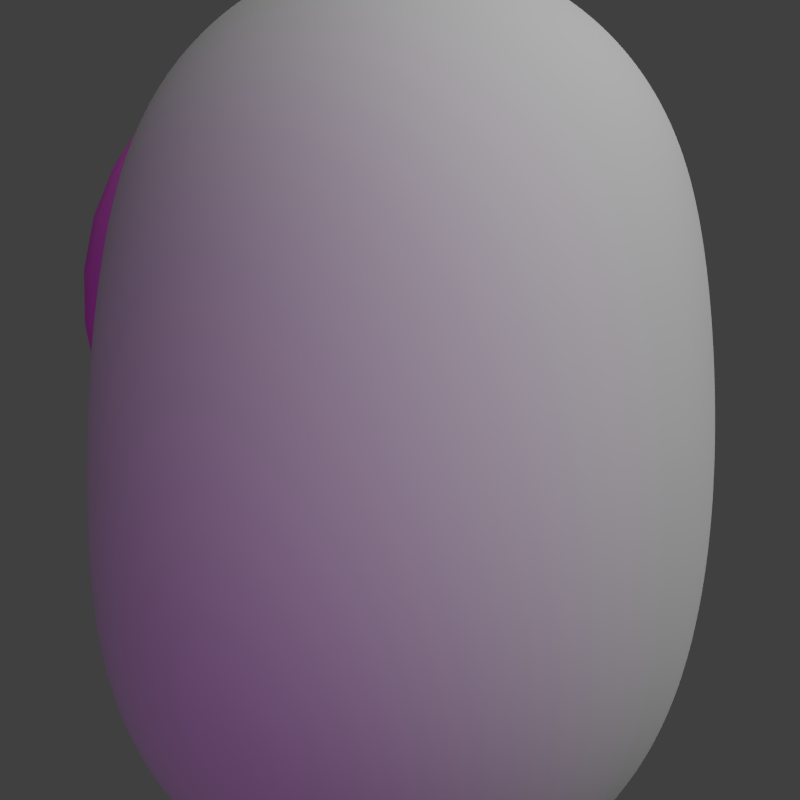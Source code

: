 # Source: asteroid_young_3.blend  (saved by Blender 2.79.0; exported with 4.5.12 LTS)
import bpy
from mathutils import Matrix  # noqa: F401  (used for matrix-valued properties, if any)

bpy.ops.wm.read_factory_settings(use_empty=True)
scene = bpy.context.scene
scene.name = 'Scene'

# ---- collections
col_collection_1 = bpy.data.collections.new('Collection 1'); scene.collection.children.link(col_collection_1)

# ---- materials (node trees are filled in below, after node groups)
mat_material_002 = bpy.data.materials.new('Material.002')
mat_material_002.alpha_threshold = 0.0
mat_material_002.use_transparent_shadow = False
mat_material_002.diffuse_color = (1.0, 0.1898, 0.8699, 1.0)
mat_material_002.roughness = 0.5
mat_material_002.specular_intensity = 0.0
mat_material = bpy.data.materials.new('Material')
mat_material.alpha_threshold = 0.0
mat_material.use_transparent_shadow = False
mat_material.roughness = 0.5
mat_material.line_color = (0.0, 0.0, 0.0, 1.0)

# ---- material node trees

# ---- world
world_world = bpy.data.worlds.new('World'); scene.world = world_world
world_world.color = (0.05088, 0.05088, 0.05088)
world_world.use_sun_shadow = False
world_world.sun_shadow_jitter_overblur = 0.0
world_world.cycles.sampling_method = 'NONE'
world_world.cycles.sample_map_resolution = 256

# ---- cameras
cam_camera = bpy.data.cameras.new('Camera')
cam_camera.type = 'ORTHO'
cam_camera.clip_end = 100.0
cam_camera.lens = 35.0
cam_camera.sensor_width = 32.0
cam_camera.sensor_height = 18.0
cam_camera.ortho_scale = 1.5
cam_camera.dof.focus_distance = 0.0
cam_camera.dof.aperture_fstop = 128.0

# ---- lights
light_point = bpy.data.lights.new('Point', 'POINT')
light_point.color = (0.8119, 0.1088, 1.0)
light_point.transmission_factor = 0.0
light_point.energy = 200.0
light_point.shadow_buffer_clip_start = 0.5
light_point.shadow_soft_size = 0.1
light_point.shadow_maximum_resolution = 0.006
light_point.use_absolute_resolution = True
light_point.cycles.use_multiple_importance_sampling = False
light_lamp = bpy.data.lights.new('Lamp', 'SUN')
light_lamp.transmission_factor = 0.0
light_lamp.cutoff_distance = 30.0
light_lamp.angle = 1.571
light_lamp.energy = 1.5
light_lamp.shadow_buffer_clip_start = 1.001
light_lamp.shadow_soft_size = 1.0
light_lamp.shadow_cascade_max_distance = 1000.0
light_lamp.cycles.use_multiple_importance_sampling = False

# ---- meshes
me_sphere_002 = bpy.data.meshes.new('Sphere.002')
me_sphere_002.from_pydata([(3.77e-08, 0.1228, 0.6172), (3.77e-08, 0.2408, 0.5814), (3.77e-08, 0.3496, 0.5232), (3.77e-08, 0.445, 0.445), (3.77e-08, 0.5232, 0.3496), (3.77e-08, 0.5814, 0.2408), (3.77e-08, 0.6172, 0.1228), (3.77e-08, 0.6293, 3.615e-09), (3.77e-08, 0.6172, -0.1228), (3.77e-08, 0.3496, -0.5232), (0.02395, 0.1204, 0.6172), (0.04698, 0.2362, 0.5814), (0.0682, 0.3429, 0.5232), (0.08681, 0.4364, 0.445), (0.1021, 0.5132, 0.3496), (0.1134, 0.5702, 0.2408), (0.1204, 0.6053, 0.1228), (0.1228, 0.6172, 3.615e-09), (0.1204, 0.6053, -0.1228), (0.1134, 0.5702, -0.2408), (0.1021, 0.5132, -0.3496), (0.08681, 0.4364, -0.445), (0.0682, 0.3429, -0.5232), (0.04698, 0.2362, -0.5814), (0.02395, 0.1204, -0.6172), (0.04698, 0.1134, 0.6172), (0.09215, 0.2225, 0.5814), (0.1338, 0.323, 0.5232), (0.1703, 0.4111, 0.445), (0.2002, 0.4834, 0.3496), (0.2225, 0.5371, 0.2408), (0.2362, 0.5702, 0.1228), (0.2408, 0.5814, 3.615e-09), (0.2362, 0.5702, -0.1228), (0.2225, 0.5371, -0.2408), (0.2002, 0.4834, -0.3496), (0.1703, 0.4111, -0.445), (0.1338, 0.323, -0.5232), (0.09215, 0.2225, -0.5814), (0.04698, 0.1134, -0.6172), (0.0682, 0.1021, 0.6172), (0.1338, 0.2002, 0.5814), (0.1942, 0.2907, 0.5232), (0.2472, 0.37, 0.445), (0.2907, 0.435, 0.3496), (0.323, 0.4834, 0.2408), (0.3429, 0.5132, 0.1228), (0.3496, 0.5232, 3.615e-09), (0.3429, 0.5132, -0.1228), (0.323, 0.4834, -0.2408), (0.2907, 0.435, -0.3496), (0.2472, 0.37, -0.445), (0.1942, 0.2907, -0.5232), (0.1338, 0.2002, -0.5814), (0.0682, 0.1021, -0.6172), (0.08681, 0.08681, 0.6172), (0.1703, 0.1703, 0.5814), (0.2472, 0.2472, 0.5232), (0.3146, 0.3146, 0.445), (0.37, 0.37, 0.3496), (0.4111, 0.4111, 0.2408), (0.4364, 0.4364, 0.1228), (0.445, 0.445, 3.615e-09), (0.4364, 0.4364, -0.1228), (0.4111, 0.4111, -0.2408), (0.37, 0.37, -0.3496), (0.3146, 0.3146, -0.445), (0.2472, 0.2472, -0.5232), (0.1703, 0.1703, -0.5814), (0.08681, 0.08681, -0.6172), (0.1021, 0.0682, 0.6172), (0.2002, 0.1338, 0.5814), (0.2907, 0.1942, 0.5232), (0.37, 0.2472, 0.445), (0.435, 0.2907, 0.3496), (0.4834, 0.323, 0.2408), (0.5132, 0.3429, 0.1228), (0.5232, 0.3496, 3.615e-09), (0.5132, 0.3429, -0.1228), (0.4834, 0.323, -0.2408), (0.435, 0.2907, -0.3496), (0.37, 0.2472, -0.445), (0.2907, 0.1942, -0.5232), (0.2002, 0.1338, -0.5814), (0.1021, 0.0682, -0.6172), (0.1134, 0.04698, 0.6172), (0.2225, 0.09215, 0.5814), (0.323, 0.1338, 0.5232), (0.4111, 0.1703, 0.445), (0.4834, 0.2002, 0.3496), (0.5371, 0.2225, 0.2408), (0.5702, 0.2362, 0.1228), (0.5814, 0.2408, 3.615e-09), (0.5702, 0.2362, -0.1228), (0.5371, 0.2225, -0.2408), (0.4834, 0.2002, -0.3496), (0.4111, 0.1703, -0.445), (0.323, 0.1338, -0.5232), (0.2225, 0.09215, -0.5814), (0.1134, 0.04698, -0.6172), (0.1204, 0.02395, 0.6172), (0.2362, 0.04698, 0.5814), (0.3429, 0.0682, 0.5232), (0.4364, 0.08681, 0.445), (0.5132, 0.1021, 0.3496), (0.5702, 0.1134, 0.2408), (0.6053, 0.1204, 0.1228), (0.6172, 0.1228, 3.615e-09), (0.6053, 0.1204, -0.1228), (0.5702, 0.1134, -0.2408), (0.5132, 0.1021, -0.3496), (0.4364, 0.08681, -0.445), (0.3429, 0.0682, -0.5232), (0.2362, 0.04698, -0.5814), (0.1204, 0.02395, -0.6172), (0.1228, -3.157e-07, 0.6172), (0.2408, -3.11e-07, 0.5814), (0.3496, -3.063e-07, 0.5232), (0.445, -3.11e-07, 0.445), (0.5232, -3.204e-07, 0.3496), (0.5814, -2.829e-07, 0.2408), (0.6172, -3.579e-07, 0.1228), (0.6293, -3.485e-07, 3.615e-09), (0.6172, -3.579e-07, -0.1228), (0.5814, -2.548e-07, -0.2408), (0.5232, -3.204e-07, -0.3496), (0.445, -3.11e-07, -0.445), (0.3496, -3.251e-07, -0.5232), (0.2408, -3.016e-07, -0.5814), (0.1228, -3.04e-07, -0.6172), (0.1204, -0.02395, 0.6172), (0.2362, -0.04698, 0.5814), (0.3429, -0.0682, 0.5232), (0.4364, -0.08681, 0.445), (0.5132, -0.1021, 0.3496), (0.5702, -0.1134, 0.2408), (0.6053, -0.1204, 0.1228), (0.6172, -0.1228, 3.615e-09), (0.6053, -0.1204, -0.1228), (0.5702, -0.1134, -0.2408), (0.5132, -0.1021, -0.3496), (0.4364, -0.08681, -0.445), (0.3429, -0.0682, -0.5232), (0.2362, -0.04698, -0.5814), (0.1204, -0.02395, -0.6172), (0.1134, -0.04698, 0.6172), (0.2225, -0.09215, 0.5814), (0.323, -0.1338, 0.5232), (0.4111, -0.1703, 0.445), (0.4834, -0.2002, 0.3496), (0.5371, -0.2225, 0.2408), (0.5702, -0.2362, 0.1228), (0.5814, -0.2408, 3.615e-09), (0.5702, -0.2362, -0.1228), (0.5371, -0.2225, -0.2408), (0.4834, -0.2002, -0.3496), (0.4111, -0.1703, -0.445), (0.323, -0.1338, -0.5232), (0.2225, -0.09215, -0.5814), (0.1134, -0.04698, -0.6172), (0.1021, -0.0682, 0.6172), (0.2002, -0.1338, 0.5814), (0.2907, -0.1942, 0.5232), (0.37, -0.2472, 0.445), (0.435, -0.2907, 0.3496), (0.4834, -0.323, 0.2408), (0.5132, -0.3429, 0.1228), (0.5232, -0.3496, 3.615e-09), (0.5132, -0.3429, -0.1228), (0.4834, -0.323, -0.2408), (0.435, -0.2907, -0.3496), (0.37, -0.2472, -0.445), (0.2907, -0.1942, -0.5232), (0.2002, -0.1338, -0.5814), (0.1021, -0.0682, -0.6172), (0.08681, -0.08681, 0.6172), (0.1703, -0.1703, 0.5814), (0.2472, -0.2472, 0.5232), (0.3146, -0.3146, 0.445), (0.37, -0.37, 0.3496), (0.4111, -0.4111, 0.2408), (0.4364, -0.4364, 0.1228), (0.445, -0.445, 3.615e-09), (0.4364, -0.4364, -0.1228), (0.4111, -0.4111, -0.2408), (0.37, -0.37, -0.3496), (0.3146, -0.3146, -0.445), (0.2472, -0.2472, -0.5232), (0.1703, -0.1703, -0.5814), (0.08681, -0.08681, -0.6172), (0.0682, -0.1021, 0.6172), (0.1338, -0.2002, 0.5814), (0.1942, -0.2907, 0.5232), (0.2472, -0.37, 0.445), (0.2907, -0.435, 0.3496), (0.323, -0.4834, 0.2408), (0.3429, -0.5132, 0.1228), (0.3496, -0.5232, 3.615e-09), (0.3429, -0.5132, -0.1228), (0.323, -0.4834, -0.2408), (0.2907, -0.435, -0.3496), (0.2472, -0.37, -0.445), (0.1942, -0.2907, -0.5232), (0.1338, -0.2002, -0.5814), (0.0682, -0.1021, -0.6172), (3.77e-08, -3.152e-07, -0.6293), (0.04698, -0.1134, 0.6172), (0.09215, -0.2225, 0.5814), (0.1338, -0.323, 0.5232), (0.1703, -0.4111, 0.445), (0.2002, -0.4834, 0.3496), (0.2225, -0.5371, 0.2408), (0.2362, -0.5702, 0.1228), (0.2408, -0.5814, 3.615e-09), (0.2362, -0.5702, -0.1228), (0.2225, -0.5371, -0.2408), (0.2002, -0.4834, -0.3496), (0.1703, -0.4111, -0.445), (0.1338, -0.323, -0.5232), (0.09215, -0.2225, -0.5814), (0.04698, -0.1134, -0.6172), (0.02395, -0.1204, 0.6172), (0.04698, -0.2362, 0.5814), (0.0682, -0.3429, 0.5232), (0.08681, -0.4364, 0.445), (0.1021, -0.5132, 0.3496), (0.1134, -0.5702, 0.2408), (0.1204, -0.6053, 0.1228), (0.1228, -0.6172, 3.615e-09), (0.1204, -0.6053, -0.1228), (0.1134, -0.5702, -0.2408), (0.1021, -0.5132, -0.3496), (0.08681, -0.4364, -0.445), (0.0682, -0.3429, -0.5232), (0.04698, -0.2362, -0.5814), (0.02395, -0.1204, -0.6172), (3.316e-08, -0.1228, 0.6172), (6.363e-08, -0.2408, 0.5814), (5.426e-08, -0.3496, 0.5232), (2.144e-08, -0.445, 0.445), (-1.607e-08, -0.5232, 0.3496), (7.77e-08, -0.5814, 0.2408), (-1.607e-08, -0.6172, 0.1228), (-2.544e-08, -0.6293, 3.615e-09), (-1.607e-08, -0.6172, -0.1228), (7.77e-08, -0.5814, -0.2408), (-1.607e-08, -0.5232, -0.3496), (2.144e-08, -0.445, -0.445), (3.082e-08, -0.3496, -0.5232), (4.019e-08, -0.2408, -0.5814), (4.019e-08, -0.1228, -0.6172), (-0.02395, -0.1204, 0.6172), (-0.04698, -0.2362, 0.5814), (-0.0682, -0.3429, 0.5232), (-0.08681, -0.4364, 0.445), (-0.1021, -0.5132, 0.3496), (-0.1134, -0.5702, 0.2408), (-0.1204, -0.6053, 0.1228), (-0.1228, -0.6172, 3.615e-09), (-0.1204, -0.6053, -0.1228), (-0.1134, -0.5702, -0.2408), (-0.1021, -0.5132, -0.3496), (-0.08681, -0.4364, -0.445), (-0.0682, -0.3429, -0.5232), (-0.04698, -0.2362, -0.5814), (-0.02395, -0.1204, -0.6172), (-0.04698, -0.1134, 0.6172), (-0.09215, -0.2225, 0.5814), (-0.1338, -0.323, 0.5232), (-0.1703, -0.4111, 0.445), (-0.2002, -0.4834, 0.3496), (-0.2225, -0.5371, 0.2408), (-0.2362, -0.5702, 0.1228), (-0.2408, -0.5814, 3.615e-09), (-0.2362, -0.5702, -0.1228), (-0.2225, -0.5371, -0.2408), (-0.2002, -0.4834, -0.3496), (-0.1703, -0.4111, -0.445), (-0.1338, -0.323, -0.5232), (-0.09215, -0.2225, -0.5814), (-0.04698, -0.1134, -0.6172), (-0.0682, -0.1021, 0.6172), (-0.1338, -0.2002, 0.5814), (-0.1942, -0.2907, 0.5232), (-0.2472, -0.37, 0.445), (-0.2907, -0.435, 0.3496), (-0.323, -0.4834, 0.2408), (-0.3429, -0.5132, 0.1228), (-0.3496, -0.5232, 3.615e-09), (-0.3429, -0.5132, -0.1228), (-0.323, -0.4834, -0.2408), (-0.2907, -0.435, -0.3496), (-0.2472, -0.37, -0.445), (-0.1942, -0.2907, -0.5232), (-0.1338, -0.2002, -0.5814), (-0.0682, -0.1021, -0.6172), (-1.073e-07, -4.602e-07, 0.6293), (-0.08681, -0.08681, 0.6172), (-0.1703, -0.1703, 0.5814), (-0.2472, -0.2472, 0.5232), (-0.3146, -0.3146, 0.445), (-0.37, -0.37, 0.3496), (-0.4111, -0.4111, 0.2408), (-0.4364, -0.4364, 0.1228), (-0.445, -0.445, 3.615e-09), (-0.4364, -0.4364, -0.1228), (-0.4111, -0.4111, -0.2408), (-0.37, -0.37, -0.3496), (-0.3146, -0.3146, -0.445), (-0.2472, -0.2472, -0.5232), (-0.1703, -0.1703, -0.5814), (-0.08681, -0.08681, -0.6172), (-0.1021, -0.0682, 0.6172), (-0.2002, -0.1338, 0.5814), (-0.2907, -0.1942, 0.5232), (-0.37, -0.2472, 0.445), (-0.435, -0.2907, 0.3496), (-0.4834, -0.323, 0.2408), (-0.5132, -0.3429, 0.1228), (-0.5232, -0.3496, 3.615e-09), (-0.5132, -0.3429, -0.1228), (-0.4834, -0.323, -0.2408), (-0.435, -0.2907, -0.3496), (-0.37, -0.2472, -0.445), (-0.2907, -0.1942, -0.5232), (-0.2002, -0.1338, -0.5814), (-0.1021, -0.0682, -0.6172), (-0.1134, -0.04698, 0.6172), (-0.2225, -0.09215, 0.5814), (-0.323, -0.1338, 0.5232), (-0.4111, -0.1703, 0.445), (-0.4834, -0.2002, 0.3496), (-0.5371, -0.2225, 0.2408), (-0.5702, -0.2362, 0.1228), (-0.5814, -0.2408, 3.615e-09), (-0.5702, -0.2362, -0.1228), (-0.5371, -0.2225, -0.2408), (-0.4834, -0.2002, -0.3496), (-0.4111, -0.1703, -0.445), (-0.323, -0.1338, -0.5232), (-0.2225, -0.09215, -0.5814), (-0.1134, -0.04698, -0.6172), (-0.1204, -0.02395, 0.6172), (-0.2362, -0.04698, 0.5814), (-0.3429, -0.0682, 0.5232), (-0.4364, -0.08681, 0.445), (-0.5132, -0.1021, 0.3496), (-0.5702, -0.1134, 0.2408), (-0.6053, -0.1204, 0.1228), (-0.6172, -0.1228, 3.615e-09), (-0.6053, -0.1204, -0.1228), (-0.5702, -0.1134, -0.2408), (-0.5132, -0.1021, -0.3496), (-0.4364, -0.08681, -0.445), (-0.3429, -0.0682, -0.5232), (-0.2362, -0.04698, -0.5814), (-0.1204, -0.02395, -0.6172), (-0.1228, -3.063e-07, 0.6172), (-0.2408, -2.876e-07, 0.5814), (-0.3496, -2.876e-07, 0.5232), (-0.445, -2.266e-07, 0.445), (-0.5232, -1.985e-07, 0.3496), (-0.5814, -3.11e-07, 0.2408), (-0.6172, -1.704e-07, 0.1228), (-0.6293, -1.985e-07, 3.615e-09), (-0.6172, -1.704e-07, -0.1228), (-0.5814, -3.11e-07, -0.2408), (-0.5232, -1.985e-07, -0.3496), (-0.445, -2.266e-07, -0.445), (-0.3496, -2.735e-07, -0.5232), (-0.2408, -2.688e-07, -0.5814), (-0.1228, -3.087e-07, -0.6172), (-0.1204, 0.02395, 0.6172), (-0.2362, 0.04698, 0.5814), (-0.3429, 0.0682, 0.5232), (-0.4364, 0.08681, 0.445), (-0.5132, 0.1021, 0.3496), (-0.5702, 0.1134, 0.2408), (-0.6053, 0.1204, 0.1228), (-0.6172, 0.1228, 3.615e-09), (-0.6053, 0.1204, -0.1228), (-0.5702, 0.1134, -0.2408), (-0.5132, 0.1021, -0.3496), (-0.4364, 0.08681, -0.445), (-0.3429, 0.0682, -0.5232), (-0.2362, 0.04698, -0.5814), (-0.1204, 0.02395, -0.6172), (-0.1134, 0.04698, 0.6172), (-0.2225, 0.09215, 0.5814), (-0.323, 0.1338, 0.5232), (-0.4111, 0.1703, 0.445), (-0.4834, 0.2002, 0.3496), (-0.5371, 0.2225, 0.2408), (-0.5702, 0.2362, 0.1228), (-0.5814, 0.2408, 3.615e-09), (-0.5702, 0.2362, -0.1228), (-0.5371, 0.2225, -0.2408), (-0.4834, 0.2002, -0.3496), (-0.4111, 0.1703, -0.445), (-0.323, 0.1338, -0.5232), (-0.2225, 0.09215, -0.5814), (-0.1134, 0.04698, -0.6172), (-0.1021, 0.0682, 0.6172), (-0.2002, 0.1338, 0.5814), (-0.2907, 0.1942, 0.5232), (-0.37, 0.2472, 0.445), (-0.435, 0.2907, 0.3496), (-0.4834, 0.323, 0.2408), (-0.5132, 0.3429, 0.1228), (-0.5232, 0.3496, 3.615e-09), (-0.5132, 0.3429, -0.1228), (-0.4834, 0.323, -0.2408), (-0.435, 0.2907, -0.3496), (-0.37, 0.2472, -0.445), (-0.2907, 0.1942, -0.5232), (-0.2002, 0.1338, -0.5814), (-0.1021, 0.0682, -0.6172), (-0.08681, 0.08681, 0.6172), (-0.1703, 0.1703, 0.5814), (-0.2472, 0.2472, 0.5232), (-0.3146, 0.3146, 0.445), (-0.37, 0.37, 0.3496), (-0.4111, 0.4111, 0.2408), (-0.4364, 0.4364, 0.1228), (-0.445, 0.445, 3.615e-09), (-0.4364, 0.4364, -0.1228), (-0.4111, 0.4111, -0.2408), (-0.37, 0.37, -0.3496), (-0.3146, 0.3146, -0.445), (-0.2472, 0.2472, -0.5232), (-0.1703, 0.1703, -0.5814), (-0.08681, 0.08681, -0.6172), (-0.0682, 0.1021, 0.6172), (-0.1338, 0.2002, 0.5814), (-0.1942, 0.2907, 0.5232), (-0.2472, 0.37, 0.445), (-0.2907, 0.435, 0.3496), (-0.323, 0.4834, 0.2408), (-0.3429, 0.5132, 0.1228), (-0.3496, 0.5232, 3.615e-09), (-0.3429, 0.5132, -0.1228), (-0.323, 0.4834, -0.2408), (-0.2907, 0.435, -0.3496), (-0.2472, 0.37, -0.445), (-0.1942, 0.2907, -0.5232), (-0.1338, 0.2002, -0.5814), (-0.0682, 0.1021, -0.6172), (-0.04698, 0.1134, 0.6172), (-0.09215, 0.2225, 0.5814), (-0.1338, 0.323, 0.5232), (-0.1703, 0.4111, 0.445), (-0.2002, 0.4834, 0.3496), (-0.2225, 0.5371, 0.2408), (-0.2362, 0.5702, 0.1228), (-0.2408, 0.5814, 3.615e-09), (-0.2362, 0.5702, -0.1228), (-0.2225, 0.5371, -0.2408), (-0.2002, 0.4834, -0.3496), (-0.1703, 0.4111, -0.445), (-0.1338, 0.323, -0.5232), (-0.09215, 0.2225, -0.5814), (-0.04698, 0.1134, -0.6172), (-0.02395, 0.1204, 0.6172), (-0.04698, 0.2362, 0.5814), (-0.0682, 0.3429, 0.5232), (-0.08681, 0.4364, 0.445), (-0.1021, 0.5132, 0.3496), (-0.1134, 0.5702, 0.2408), (-0.1204, 0.6053, 0.1228), (-0.1228, 0.6172, 3.615e-09), (-0.1204, 0.6053, -0.1228), (-0.1134, 0.5702, -0.2408), (-0.1021, 0.5132, -0.3496), (-0.08681, 0.4364, -0.445), (-0.0682, 0.3429, -0.5232), (-0.04698, 0.2362, -0.5814), (-0.02395, 0.1204, -0.6172), (7.77e-08, 0.5814, -0.2408), (2.09e-07, 0.5232, -0.3496), (1.34e-07, 0.445, -0.445), (8.708e-08, 0.2408, -0.5814), (4.723e-08, 0.1228, -0.6172)], [], [(481, 480, 23, 24), (7, 6, 16, 17), (0, 296, 10), (205, 481, 24), (8, 7, 17, 18), (1, 0, 10, 11), (477, 8, 18, 19), (2, 1, 11, 12), (478, 477, 19, 20), (3, 2, 12, 13), (479, 478, 20, 21), (4, 3, 13, 14), (9, 479, 21, 22), (5, 4, 14, 15), (480, 9, 22, 23), (6, 5, 15, 16), (23, 22, 37, 38), (16, 15, 30, 31), (24, 23, 38, 39), (17, 16, 31, 32), (10, 296, 25), (205, 24, 39), (18, 17, 32, 33), (11, 10, 25, 26), (19, 18, 33, 34), (12, 11, 26, 27), (20, 19, 34, 35), (13, 12, 27, 28), (21, 20, 35, 36), (14, 13, 28, 29), (22, 21, 36, 37), (15, 14, 29, 30), (27, 26, 41, 42), (35, 34, 49, 50), (28, 27, 42, 43), (36, 35, 50, 51), (29, 28, 43, 44), (37, 36, 51, 52), (30, 29, 44, 45), (38, 37, 52, 53), (31, 30, 45, 46), (39, 38, 53, 54), (32, 31, 46, 47), (25, 296, 40), (205, 39, 54), (33, 32, 47, 48), (26, 25, 40, 41), (34, 33, 48, 49), (46, 45, 60, 61), (54, 53, 68, 69), (47, 46, 61, 62), (40, 296, 55), (205, 54, 69), (48, 47, 62, 63), (41, 40, 55, 56), (49, 48, 63, 64), (42, 41, 56, 57), (50, 49, 64, 65), (43, 42, 57, 58), (51, 50, 65, 66), (44, 43, 58, 59), (52, 51, 66, 67), (45, 44, 59, 60), (53, 52, 67, 68), (65, 64, 79, 80), (58, 57, 72, 73), (66, 65, 80, 81), (59, 58, 73, 74), (67, 66, 81, 82), (60, 59, 74, 75), (68, 67, 82, 83), (61, 60, 75, 76), (69, 68, 83, 84), (62, 61, 76, 77), (55, 296, 70), (205, 69, 84), (63, 62, 77, 78), (56, 55, 70, 71), (64, 63, 78, 79), (57, 56, 71, 72), (84, 83, 98, 99), (77, 76, 91, 92), (70, 296, 85), (205, 84, 99), (78, 77, 92, 93), (71, 70, 85, 86), (79, 78, 93, 94), (72, 71, 86, 87), (80, 79, 94, 95), (73, 72, 87, 88), (81, 80, 95, 96), (74, 73, 88, 89), (82, 81, 96, 97), (75, 74, 89, 90), (83, 82, 97, 98), (76, 75, 90, 91), (88, 87, 102, 103), (96, 95, 110, 111), (89, 88, 103, 104), (97, 96, 111, 112), (90, 89, 104, 105), (98, 97, 112, 113), (91, 90, 105, 106), (99, 98, 113, 114), (92, 91, 106, 107), (85, 296, 100), (205, 99, 114), (93, 92, 107, 108), (86, 85, 100, 101), (94, 93, 108, 109), (87, 86, 101, 102), (95, 94, 109, 110), (107, 106, 121, 122), (100, 296, 115), (205, 114, 129), (108, 107, 122, 123), (101, 100, 115, 116), (109, 108, 123, 124), (102, 101, 116, 117), (110, 109, 124, 125), (103, 102, 117, 118), (111, 110, 125, 126), (104, 103, 118, 119), (112, 111, 126, 127), (105, 104, 119, 120), (113, 112, 127, 128), (106, 105, 120, 121), (114, 113, 128, 129), (126, 125, 140, 141), (119, 118, 133, 134), (127, 126, 141, 142), (120, 119, 134, 135), (128, 127, 142, 143), (121, 120, 135, 136), (129, 128, 143, 144), (122, 121, 136, 137), (115, 296, 130), (205, 129, 144), (123, 122, 137, 138), (116, 115, 130, 131), (124, 123, 138, 139), (117, 116, 131, 132), (125, 124, 139, 140), (118, 117, 132, 133), (205, 144, 159), (138, 137, 152, 153), (131, 130, 145, 146), (139, 138, 153, 154), (132, 131, 146, 147), (140, 139, 154, 155), (133, 132, 147, 148), (141, 140, 155, 156), (134, 133, 148, 149), (142, 141, 156, 157), (135, 134, 149, 150), (143, 142, 157, 158), (136, 135, 150, 151), (144, 143, 158, 159), (137, 136, 151, 152), (130, 296, 145), (157, 156, 171, 172), (150, 149, 164, 165), (158, 157, 172, 173), (151, 150, 165, 166), (159, 158, 173, 174), (152, 151, 166, 167), (145, 296, 160), (205, 159, 174), (153, 152, 167, 168), (146, 145, 160, 161), (154, 153, 168, 169), (147, 146, 161, 162), (155, 154, 169, 170), (148, 147, 162, 163), (156, 155, 170, 171), (149, 148, 163, 164), (161, 160, 175, 176), (169, 168, 183, 184), (162, 161, 176, 177), (170, 169, 184, 185), (163, 162, 177, 178), (171, 170, 185, 186), (164, 163, 178, 179), (172, 171, 186, 187), (165, 164, 179, 180), (173, 172, 187, 188), (166, 165, 180, 181), (174, 173, 188, 189), (167, 166, 181, 182), (160, 296, 175), (205, 174, 189), (168, 167, 182, 183), (180, 179, 194, 195), (188, 187, 202, 203), (181, 180, 195, 196), (189, 188, 203, 204), (182, 181, 196, 197), (175, 296, 190), (205, 189, 204), (183, 182, 197, 198), (176, 175, 190, 191), (184, 183, 198, 199), (177, 176, 191, 192), (185, 184, 199, 200), (178, 177, 192, 193), (186, 185, 200, 201), (179, 178, 193, 194), (187, 186, 201, 202), (199, 198, 214, 215), (192, 191, 207, 208), (200, 199, 215, 216), (193, 192, 208, 209), (201, 200, 216, 217), (194, 193, 209, 210), (202, 201, 217, 218), (195, 194, 210, 211), (203, 202, 218, 219), (196, 195, 211, 212), (204, 203, 219, 220), (197, 196, 212, 213), (190, 296, 206), (205, 204, 220), (198, 197, 213, 214), (191, 190, 206, 207), (219, 218, 233, 234), (212, 211, 226, 227), (220, 219, 234, 235), (213, 212, 227, 228), (206, 296, 221), (205, 220, 235), (214, 213, 228, 229), (207, 206, 221, 222), (215, 214, 229, 230), (208, 207, 222, 223), (216, 215, 230, 231), (209, 208, 223, 224), (217, 216, 231, 232), (210, 209, 224, 225), (218, 217, 232, 233), (211, 210, 225, 226), (223, 222, 237, 238), (231, 230, 245, 246), (224, 223, 238, 239), (232, 231, 246, 247), (225, 224, 239, 240), (233, 232, 247, 248), (226, 225, 240, 241), (234, 233, 248, 249), (227, 226, 241, 242), (235, 234, 249, 250), (228, 227, 242, 243), (221, 296, 236), (205, 235, 250), (229, 228, 243, 244), (222, 221, 236, 237), (230, 229, 244, 245), (242, 241, 256, 257), (250, 249, 264, 265), (243, 242, 257, 258), (236, 296, 251), (205, 250, 265), (244, 243, 258, 259), (237, 236, 251, 252), (245, 244, 259, 260), (238, 237, 252, 253), (246, 245, 260, 261), (239, 238, 253, 254), (247, 246, 261, 262), (240, 239, 254, 255), (248, 247, 262, 263), (241, 240, 255, 256), (249, 248, 263, 264), (261, 260, 275, 276), (254, 253, 268, 269), (262, 261, 276, 277), (255, 254, 269, 270), (263, 262, 277, 278), (256, 255, 270, 271), (264, 263, 278, 279), (257, 256, 271, 272), (265, 264, 279, 280), (258, 257, 272, 273), (251, 296, 266), (205, 265, 280), (259, 258, 273, 274), (252, 251, 266, 267), (260, 259, 274, 275), (253, 252, 267, 268), (280, 279, 294, 295), (273, 272, 287, 288), (266, 296, 281), (205, 280, 295), (274, 273, 288, 289), (267, 266, 281, 282), (275, 274, 289, 290), (268, 267, 282, 283), (276, 275, 290, 291), (269, 268, 283, 284), (277, 276, 291, 292), (270, 269, 284, 285), (278, 277, 292, 293), (271, 270, 285, 286), (279, 278, 293, 294), (272, 271, 286, 287), (292, 291, 307, 308), (285, 284, 300, 301), (293, 292, 308, 309), (286, 285, 301, 302), (294, 293, 309, 310), (287, 286, 302, 303), (295, 294, 310, 311), (288, 287, 303, 304), (281, 296, 297), (205, 295, 311), (289, 288, 304, 305), (282, 281, 297, 298), (290, 289, 305, 306), (283, 282, 298, 299), (291, 290, 306, 307), (284, 283, 299, 300), (297, 296, 312), (205, 311, 326), (305, 304, 319, 320), (298, 297, 312, 313), (306, 305, 320, 321), (299, 298, 313, 314), (307, 306, 321, 322), (300, 299, 314, 315), (308, 307, 322, 323), (301, 300, 315, 316), (309, 308, 323, 324), (302, 301, 316, 317), (310, 309, 324, 325), (303, 302, 317, 318), (311, 310, 325, 326), (304, 303, 318, 319), (316, 315, 330, 331), (324, 323, 338, 339), (317, 316, 331, 332), (325, 324, 339, 340), (318, 317, 332, 333), (326, 325, 340, 341), (319, 318, 333, 334), (312, 296, 327), (205, 326, 341), (320, 319, 334, 335), (313, 312, 327, 328), (321, 320, 335, 336), (314, 313, 328, 329), (322, 321, 336, 337), (315, 314, 329, 330), (323, 322, 337, 338), (335, 334, 349, 350), (328, 327, 342, 343), (336, 335, 350, 351), (329, 328, 343, 344), (337, 336, 351, 352), (330, 329, 344, 345), (338, 337, 352, 353), (331, 330, 345, 346), (339, 338, 353, 354), (332, 331, 346, 347), (340, 339, 354, 355), (333, 332, 347, 348), (341, 340, 355, 356), (334, 333, 348, 349), (327, 296, 342), (205, 341, 356), (354, 353, 368, 369), (347, 346, 361, 362), (355, 354, 369, 370), (348, 347, 362, 363), (356, 355, 370, 371), (349, 348, 363, 364), (342, 296, 357), (205, 356, 371), (350, 349, 364, 365), (343, 342, 357, 358), (351, 350, 365, 366), (344, 343, 358, 359), (352, 351, 366, 367), (345, 344, 359, 360), (353, 352, 367, 368), (346, 345, 360, 361), (358, 357, 372, 373), (366, 365, 380, 381), (359, 358, 373, 374), (367, 366, 381, 382), (360, 359, 374, 375), (368, 367, 382, 383), (361, 360, 375, 376), (369, 368, 383, 384), (362, 361, 376, 377), (370, 369, 384, 385), (363, 362, 377, 378), (371, 370, 385, 386), (364, 363, 378, 379), (357, 296, 372), (205, 371, 386), (365, 364, 379, 380), (377, 376, 391, 392), (385, 384, 399, 400), (378, 377, 392, 393), (386, 385, 400, 401), (379, 378, 393, 394), (372, 296, 387), (205, 386, 401), (380, 379, 394, 395), (373, 372, 387, 388), (381, 380, 395, 396), (374, 373, 388, 389), (382, 381, 396, 397), (375, 374, 389, 390), (383, 382, 397, 398), (376, 375, 390, 391), (384, 383, 398, 399), (396, 395, 410, 411), (389, 388, 403, 404), (397, 396, 411, 412), (390, 389, 404, 405), (398, 397, 412, 413), (391, 390, 405, 406), (399, 398, 413, 414), (392, 391, 406, 407), (400, 399, 414, 415), (393, 392, 407, 408), (401, 400, 415, 416), (394, 393, 408, 409), (387, 296, 402), (205, 401, 416), (395, 394, 409, 410), (388, 387, 402, 403), (415, 414, 429, 430), (408, 407, 422, 423), (416, 415, 430, 431), (409, 408, 423, 424), (402, 296, 417), (205, 416, 431), (410, 409, 424, 425), (403, 402, 417, 418), (411, 410, 425, 426), (404, 403, 418, 419), (412, 411, 426, 427), (405, 404, 419, 420), (413, 412, 427, 428), (406, 405, 420, 421), (414, 413, 428, 429), (407, 406, 421, 422), (427, 426, 441, 442), (420, 419, 434, 435), (428, 427, 442, 443), (421, 420, 435, 436), (429, 428, 443, 444), (422, 421, 436, 437), (430, 429, 444, 445), (423, 422, 437, 438), (431, 430, 445, 446), (424, 423, 438, 439), (417, 296, 432), (205, 431, 446), (425, 424, 439, 440), (418, 417, 432, 433), (426, 425, 440, 441), (419, 418, 433, 434), (446, 445, 460, 461), (439, 438, 453, 454), (432, 296, 447), (205, 446, 461), (440, 439, 454, 455), (433, 432, 447, 448), (441, 440, 455, 456), (434, 433, 448, 449), (442, 441, 456, 457), (435, 434, 449, 450), (443, 442, 457, 458), (436, 435, 450, 451), (444, 443, 458, 459), (437, 436, 451, 452), (445, 444, 459, 460), (438, 437, 452, 453), (450, 449, 464, 465), (458, 457, 472, 473), (451, 450, 465, 466), (459, 458, 473, 474), (452, 451, 466, 467), (460, 459, 474, 475), (453, 452, 467, 468), (461, 460, 475, 476), (454, 453, 468, 469), (447, 296, 462), (205, 461, 476), (455, 454, 469, 470), (448, 447, 462, 463), (456, 455, 470, 471), (449, 448, 463, 464), (457, 456, 471, 472), (469, 468, 6, 7), (462, 296, 0), (205, 476, 481), (470, 469, 7, 8), (463, 462, 0, 1), (471, 470, 8, 477), (464, 463, 1, 2), (472, 471, 477, 478), (465, 464, 2, 3), (473, 472, 478, 479), (466, 465, 3, 4), (474, 473, 479, 9), (467, 466, 4, 5), (475, 474, 9, 480), (468, 467, 5, 6), (476, 475, 480, 481)])
me_sphere_002.polygons.foreach_set('use_smooth', [True] * 512)
me_sphere_002.materials.append(mat_material_002)
me_sphere_002.use_remesh_preserve_volume = False
me_sphere_002.use_remesh_preserve_attributes = False
me_sphere_002.use_mirror_vertex_groups = False
me_sphere_002.update()
me_sphere_001 = bpy.data.meshes.new('Sphere.001')
me_sphere_001.from_pydata([(3.77e-08, 0.1228, 0.6172), (3.77e-08, 0.2408, 0.5814), (3.77e-08, 0.3496, 0.5232), (3.77e-08, 0.445, 0.445), (3.77e-08, 0.5232, 0.3496), (3.77e-08, 0.5814, 0.2408), (3.77e-08, 0.6172, 0.1228), (3.77e-08, 0.6293, 3.615e-09), (3.77e-08, 0.6172, -0.1228), (3.77e-08, 0.3496, -0.5232), (0.02395, 0.1204, 0.6172), (0.04698, 0.2362, 0.5814), (0.0682, 0.3429, 0.5232), (0.08681, 0.4364, 0.445), (0.1021, 0.5132, 0.3496), (0.1134, 0.5702, 0.2408), (0.1204, 0.6053, 0.1228), (0.1228, 0.6172, 3.615e-09), (0.1204, 0.6053, -0.1228), (0.1134, 0.5702, -0.2408), (0.1021, 0.5132, -0.3496), (0.08681, 0.4364, -0.445), (0.0682, 0.3429, -0.5232), (0.04698, 0.2362, -0.5814), (0.02395, 0.1204, -0.6172), (0.04698, 0.1134, 0.6172), (0.09215, 0.2225, 0.5814), (0.1338, 0.323, 0.5232), (0.1703, 0.4111, 0.445), (0.2002, 0.4834, 0.3496), (0.2225, 0.5371, 0.2408), (0.2362, 0.5702, 0.1228), (0.2408, 0.5814, 3.615e-09), (0.2362, 0.5702, -0.1228), (0.2225, 0.5371, -0.2408), (0.2002, 0.4834, -0.3496), (0.1703, 0.4111, -0.445), (0.1338, 0.323, -0.5232), (0.09215, 0.2225, -0.5814), (0.04698, 0.1134, -0.6172), (0.0682, 0.1021, 0.6172), (0.1338, 0.2002, 0.5814), (0.1942, 0.2907, 0.5232), (0.2472, 0.37, 0.445), (0.2907, 0.435, 0.3496), (0.323, 0.4834, 0.2408), (0.3429, 0.5132, 0.1228), (0.3496, 0.5232, 3.615e-09), (0.3429, 0.5132, -0.1228), (0.323, 0.4834, -0.2408), (0.2907, 0.435, -0.3496), (0.2472, 0.37, -0.445), (0.1942, 0.2907, -0.5232), (0.1338, 0.2002, -0.5814), (0.0682, 0.1021, -0.6172), (0.08681, 0.08681, 0.6172), (0.1703, 0.1703, 0.5814), (0.2472, 0.2472, 0.5232), (0.3146, 0.3146, 0.445), (0.37, 0.37, 0.3496), (0.4111, 0.4111, 0.2408), (0.4364, 0.4364, 0.1228), (0.445, 0.445, 3.615e-09), (0.4364, 0.4364, -0.1228), (0.4111, 0.4111, -0.2408), (0.37, 0.37, -0.3496), (0.3146, 0.3146, -0.445), (0.2472, 0.2472, -0.5232), (0.1703, 0.1703, -0.5814), (0.08681, 0.08681, -0.6172), (0.1021, 0.0682, 0.6172), (0.2002, 0.1338, 0.5814), (0.2907, 0.1942, 0.5232), (0.37, 0.2472, 0.445), (0.435, 0.2907, 0.3496), (0.4834, 0.323, 0.2408), (0.5132, 0.3429, 0.1228), (0.5232, 0.3496, 3.615e-09), (0.5132, 0.3429, -0.1228), (0.4834, 0.323, -0.2408), (0.435, 0.2907, -0.3496), (0.37, 0.2472, -0.445), (0.2907, 0.1942, -0.5232), (0.2002, 0.1338, -0.5814), (0.1021, 0.0682, -0.6172), (0.1134, 0.04698, 0.6172), (0.2225, 0.09215, 0.5814), (0.323, 0.1338, 0.5232), (0.4111, 0.1703, 0.445), (0.4834, 0.2002, 0.3496), (0.5371, 0.2225, 0.2408), (0.5702, 0.2362, 0.1228), (0.5814, 0.2408, 3.615e-09), (0.5702, 0.2362, -0.1228), (0.5371, 0.2225, -0.2408), (0.4834, 0.2002, -0.3496), (0.4111, 0.1703, -0.445), (0.323, 0.1338, -0.5232), (0.2225, 0.09215, -0.5814), (0.1134, 0.04698, -0.6172), (0.1204, 0.02395, 0.6172), (0.2362, 0.04698, 0.5814), (0.3429, 0.0682, 0.5232), (0.4364, 0.08681, 0.445), (0.5132, 0.1021, 0.3496), (0.5702, 0.1134, 0.2408), (0.6053, 0.1204, 0.1228), (0.6172, 0.1228, 3.615e-09), (0.6053, 0.1204, -0.1228), (0.5702, 0.1134, -0.2408), (0.5132, 0.1021, -0.3496), (0.4364, 0.08681, -0.445), (0.3429, 0.0682, -0.5232), (0.2362, 0.04698, -0.5814), (0.1204, 0.02395, -0.6172), (0.1228, -3.157e-07, 0.6172), (0.2408, -3.11e-07, 0.5814), (0.3496, -3.063e-07, 0.5232), (0.445, -3.11e-07, 0.445), (0.5232, -3.204e-07, 0.3496), (0.5814, -2.829e-07, 0.2408), (0.6172, -3.579e-07, 0.1228), (0.6293, -3.485e-07, 3.615e-09), (0.6172, -3.579e-07, -0.1228), (0.5814, -2.548e-07, -0.2408), (0.5232, -3.204e-07, -0.3496), (0.445, -3.11e-07, -0.445), (0.3496, -3.251e-07, -0.5232), (0.2408, -3.016e-07, -0.5814), (0.1228, -3.04e-07, -0.6172), (0.1204, -0.02395, 0.6172), (0.2362, -0.04698, 0.5814), (0.3429, -0.0682, 0.5232), (0.4364, -0.08681, 0.445), (0.5132, -0.1021, 0.3496), (0.5702, -0.1134, 0.2408), (0.6053, -0.1204, 0.1228), (0.6172, -0.1228, 3.615e-09), (0.6053, -0.1204, -0.1228), (0.5702, -0.1134, -0.2408), (0.5132, -0.1021, -0.3496), (0.4364, -0.08681, -0.445), (0.3429, -0.0682, -0.5232), (0.2362, -0.04698, -0.5814), (0.1204, -0.02395, -0.6172), (0.1134, -0.04698, 0.6172), (0.2225, -0.09215, 0.5814), (0.323, -0.1338, 0.5232), (0.4111, -0.1703, 0.445), (0.4834, -0.2002, 0.3496), (0.5371, -0.2225, 0.2408), (0.5702, -0.2362, 0.1228), (0.5814, -0.2408, 3.615e-09), (0.5702, -0.2362, -0.1228), (0.5371, -0.2225, -0.2408), (0.4834, -0.2002, -0.3496), (0.4111, -0.1703, -0.445), (0.323, -0.1338, -0.5232), (0.2225, -0.09215, -0.5814), (0.1134, -0.04698, -0.6172), (0.1021, -0.0682, 0.6172), (0.2002, -0.1338, 0.5814), (0.2907, -0.1942, 0.5232), (0.37, -0.2472, 0.445), (0.435, -0.2907, 0.3496), (0.4834, -0.323, 0.2408), (0.5132, -0.3429, 0.1228), (0.5232, -0.3496, 3.615e-09), (0.5132, -0.3429, -0.1228), (0.4834, -0.323, -0.2408), (0.435, -0.2907, -0.3496), (0.37, -0.2472, -0.445), (0.2907, -0.1942, -0.5232), (0.2002, -0.1338, -0.5814), (0.1021, -0.0682, -0.6172), (0.08681, -0.08681, 0.6172), (0.1703, -0.1703, 0.5814), (0.2472, -0.2472, 0.5232), (0.3146, -0.3146, 0.445), (0.37, -0.37, 0.3496), (0.4111, -0.4111, 0.2408), (0.4364, -0.4364, 0.1228), (0.445, -0.445, 3.615e-09), (0.4364, -0.4364, -0.1228), (0.4111, -0.4111, -0.2408), (0.37, -0.37, -0.3496), (0.3146, -0.3146, -0.445), (0.2472, -0.2472, -0.5232), (0.1703, -0.1703, -0.5814), (0.08681, -0.08681, -0.6172), (0.0682, -0.1021, 0.6172), (0.1338, -0.2002, 0.5814), (0.1942, -0.2907, 0.5232), (0.2472, -0.37, 0.445), (0.2907, -0.435, 0.3496), (0.323, -0.4834, 0.2408), (0.3429, -0.5132, 0.1228), (0.3496, -0.5232, 3.615e-09), (0.3429, -0.5132, -0.1228), (0.323, -0.4834, -0.2408), (0.2907, -0.435, -0.3496), (0.2472, -0.37, -0.445), (0.1942, -0.2907, -0.5232), (0.1338, -0.2002, -0.5814), (0.0682, -0.1021, -0.6172), (3.77e-08, -3.152e-07, -0.6293), (0.04698, -0.1134, 0.6172), (0.09215, -0.2225, 0.5814), (0.1338, -0.323, 0.5232), (0.1703, -0.4111, 0.445), (0.2002, -0.4834, 0.3496), (0.2225, -0.5371, 0.2408), (0.2362, -0.5702, 0.1228), (0.2408, -0.5814, 3.615e-09), (0.2362, -0.5702, -0.1228), (0.2225, -0.5371, -0.2408), (0.2002, -0.4834, -0.3496), (0.1703, -0.4111, -0.445), (0.1338, -0.323, -0.5232), (0.09215, -0.2225, -0.5814), (0.04698, -0.1134, -0.6172), (0.02395, -0.1204, 0.6172), (0.04698, -0.2362, 0.5814), (0.0682, -0.3429, 0.5232), (0.08681, -0.4364, 0.445), (0.1021, -0.5132, 0.3496), (0.1134, -0.5702, 0.2408), (0.1204, -0.6053, 0.1228), (0.1228, -0.6172, 3.615e-09), (0.1204, -0.6053, -0.1228), (0.1134, -0.5702, -0.2408), (0.1021, -0.5132, -0.3496), (0.08681, -0.4364, -0.445), (0.0682, -0.3429, -0.5232), (0.04698, -0.2362, -0.5814), (0.02395, -0.1204, -0.6172), (3.316e-08, -0.1228, 0.6172), (6.363e-08, -0.2408, 0.5814), (5.426e-08, -0.3496, 0.5232), (2.144e-08, -0.445, 0.445), (-1.607e-08, -0.5232, 0.3496), (7.77e-08, -0.5814, 0.2408), (-1.607e-08, -0.6172, 0.1228), (-2.544e-08, -0.6293, 3.615e-09), (-1.607e-08, -0.6172, -0.1228), (7.77e-08, -0.5814, -0.2408), (-1.607e-08, -0.5232, -0.3496), (2.144e-08, -0.445, -0.445), (3.082e-08, -0.3496, -0.5232), (4.019e-08, -0.2408, -0.5814), (4.019e-08, -0.1228, -0.6172), (-0.02395, -0.1204, 0.6172), (-0.04698, -0.2362, 0.5814), (-0.0682, -0.3429, 0.5232), (-0.08681, -0.4364, 0.445), (-0.1021, -0.5132, 0.3496), (-0.1134, -0.5702, 0.2408), (-0.1204, -0.6053, 0.1228), (-0.1228, -0.6172, 3.615e-09), (-0.1204, -0.6053, -0.1228), (-0.1134, -0.5702, -0.2408), (-0.1021, -0.5132, -0.3496), (-0.08681, -0.4364, -0.445), (-0.0682, -0.3429, -0.5232), (-0.04698, -0.2362, -0.5814), (-0.02395, -0.1204, -0.6172), (-0.04698, -0.1134, 0.6172), (-0.09215, -0.2225, 0.5814), (-0.1338, -0.323, 0.5232), (-0.1703, -0.4111, 0.445), (-0.2002, -0.4834, 0.3496), (-0.2225, -0.5371, 0.2408), (-0.2362, -0.5702, 0.1228), (-0.2408, -0.5814, 3.615e-09), (-0.2362, -0.5702, -0.1228), (-0.2225, -0.5371, -0.2408), (-0.2002, -0.4834, -0.3496), (-0.1703, -0.4111, -0.445), (-0.1338, -0.323, -0.5232), (-0.09215, -0.2225, -0.5814), (-0.04698, -0.1134, -0.6172), (-0.0682, -0.1021, 0.6172), (-0.1338, -0.2002, 0.5814), (-0.1942, -0.2907, 0.5232), (-0.2472, -0.37, 0.445), (-0.2907, -0.435, 0.3496), (-0.323, -0.4834, 0.2408), (-0.3429, -0.5132, 0.1228), (-0.3496, -0.5232, 3.615e-09), (-0.3429, -0.5132, -0.1228), (-0.323, -0.4834, -0.2408), (-0.2907, -0.435, -0.3496), (-0.2472, -0.37, -0.445), (-0.1942, -0.2907, -0.5232), (-0.1338, -0.2002, -0.5814), (-0.0682, -0.1021, -0.6172), (-1.073e-07, -4.602e-07, 0.6293), (-0.08681, -0.08681, 0.6172), (-0.1703, -0.1703, 0.5814), (-0.2472, -0.2472, 0.5232), (-0.3146, -0.3146, 0.445), (-0.37, -0.37, 0.3496), (-0.4111, -0.4111, 0.2408), (-0.4364, -0.4364, 0.1228), (-0.445, -0.445, 3.615e-09), (-0.4364, -0.4364, -0.1228), (-0.4111, -0.4111, -0.2408), (-0.37, -0.37, -0.3496), (-0.3146, -0.3146, -0.445), (-0.2472, -0.2472, -0.5232), (-0.1703, -0.1703, -0.5814), (-0.08681, -0.08681, -0.6172), (-0.1021, -0.0682, 0.6172), (-0.2002, -0.1338, 0.5814), (-0.2907, -0.1942, 0.5232), (-0.37, -0.2472, 0.445), (-0.435, -0.2907, 0.3496), (-0.4834, -0.323, 0.2408), (-0.5132, -0.3429, 0.1228), (-0.5232, -0.3496, 3.615e-09), (-0.5132, -0.3429, -0.1228), (-0.4834, -0.323, -0.2408), (-0.435, -0.2907, -0.3496), (-0.37, -0.2472, -0.445), (-0.2907, -0.1942, -0.5232), (-0.2002, -0.1338, -0.5814), (-0.1021, -0.0682, -0.6172), (-0.1134, -0.04698, 0.6172), (-0.2225, -0.09215, 0.5814), (-0.323, -0.1338, 0.5232), (-0.4111, -0.1703, 0.445), (-0.4834, -0.2002, 0.3496), (-0.5371, -0.2225, 0.2408), (-0.5702, -0.2362, 0.1228), (-0.5814, -0.2408, 3.615e-09), (-0.5702, -0.2362, -0.1228), (-0.5371, -0.2225, -0.2408), (-0.4834, -0.2002, -0.3496), (-0.4111, -0.1703, -0.445), (-0.323, -0.1338, -0.5232), (-0.2225, -0.09215, -0.5814), (-0.1134, -0.04698, -0.6172), (-0.1204, -0.02395, 0.6172), (-0.2362, -0.04698, 0.5814), (-0.3429, -0.0682, 0.5232), (-0.4364, -0.08681, 0.445), (-0.5132, -0.1021, 0.3496), (-0.5702, -0.1134, 0.2408), (-0.6053, -0.1204, 0.1228), (-0.6172, -0.1228, 3.615e-09), (-0.6053, -0.1204, -0.1228), (-0.5702, -0.1134, -0.2408), (-0.5132, -0.1021, -0.3496), (-0.4364, -0.08681, -0.445), (-0.3429, -0.0682, -0.5232), (-0.2362, -0.04698, -0.5814), (-0.1204, -0.02395, -0.6172), (-0.1228, -3.063e-07, 0.6172), (-0.2408, -2.876e-07, 0.5814), (-0.3496, -2.876e-07, 0.5232), (-0.445, -2.266e-07, 0.445), (-0.5232, -1.985e-07, 0.3496), (-0.5814, -3.11e-07, 0.2408), (-0.6172, -1.704e-07, 0.1228), (-0.6293, -1.985e-07, 3.615e-09), (-0.6172, -1.704e-07, -0.1228), (-0.5814, -3.11e-07, -0.2408), (-0.5232, -1.985e-07, -0.3496), (-0.445, -2.266e-07, -0.445), (-0.3496, -2.735e-07, -0.5232), (-0.2408, -2.688e-07, -0.5814), (-0.1228, -3.087e-07, -0.6172), (-0.1204, 0.02395, 0.6172), (-0.2362, 0.04698, 0.5814), (-0.3429, 0.0682, 0.5232), (-0.4364, 0.08681, 0.445), (-0.5132, 0.1021, 0.3496), (-0.5702, 0.1134, 0.2408), (-0.6053, 0.1204, 0.1228), (-0.6172, 0.1228, 3.615e-09), (-0.6053, 0.1204, -0.1228), (-0.5702, 0.1134, -0.2408), (-0.5132, 0.1021, -0.3496), (-0.4364, 0.08681, -0.445), (-0.3429, 0.0682, -0.5232), (-0.2362, 0.04698, -0.5814), (-0.1204, 0.02395, -0.6172), (-0.1134, 0.04698, 0.6172), (-0.2225, 0.09215, 0.5814), (-0.323, 0.1338, 0.5232), (-0.4111, 0.1703, 0.445), (-0.4834, 0.2002, 0.3496), (-0.5371, 0.2225, 0.2408), (-0.5702, 0.2362, 0.1228), (-0.5814, 0.2408, 3.615e-09), (-0.5702, 0.2362, -0.1228), (-0.5371, 0.2225, -0.2408), (-0.4834, 0.2002, -0.3496), (-0.4111, 0.1703, -0.445), (-0.323, 0.1338, -0.5232), (-0.2225, 0.09215, -0.5814), (-0.1134, 0.04698, -0.6172), (-0.1021, 0.0682, 0.6172), (-0.2002, 0.1338, 0.5814), (-0.2907, 0.1942, 0.5232), (-0.37, 0.2472, 0.445), (-0.435, 0.2907, 0.3496), (-0.4834, 0.323, 0.2408), (-0.5132, 0.3429, 0.1228), (-0.5232, 0.3496, 3.615e-09), (-0.5132, 0.3429, -0.1228), (-0.4834, 0.323, -0.2408), (-0.435, 0.2907, -0.3496), (-0.37, 0.2472, -0.445), (-0.2907, 0.1942, -0.5232), (-0.2002, 0.1338, -0.5814), (-0.1021, 0.0682, -0.6172), (-0.08681, 0.08681, 0.6172), (-0.1703, 0.1703, 0.5814), (-0.2472, 0.2472, 0.5232), (-0.3146, 0.3146, 0.445), (-0.37, 0.37, 0.3496), (-0.4111, 0.4111, 0.2408), (-0.4364, 0.4364, 0.1228), (-0.445, 0.445, 3.615e-09), (-0.4364, 0.4364, -0.1228), (-0.4111, 0.4111, -0.2408), (-0.37, 0.37, -0.3496), (-0.3146, 0.3146, -0.445), (-0.2472, 0.2472, -0.5232), (-0.1703, 0.1703, -0.5814), (-0.08681, 0.08681, -0.6172), (-0.0682, 0.1021, 0.6172), (-0.1338, 0.2002, 0.5814), (-0.1942, 0.2907, 0.5232), (-0.2472, 0.37, 0.445), (-0.2907, 0.435, 0.3496), (-0.323, 0.4834, 0.2408), (-0.3429, 0.5132, 0.1228), (-0.3496, 0.5232, 3.615e-09), (-0.3429, 0.5132, -0.1228), (-0.323, 0.4834, -0.2408), (-0.2907, 0.435, -0.3496), (-0.2472, 0.37, -0.445), (-0.1942, 0.2907, -0.5232), (-0.1338, 0.2002, -0.5814), (-0.0682, 0.1021, -0.6172), (-0.04698, 0.1134, 0.6172), (-0.09215, 0.2225, 0.5814), (-0.1338, 0.323, 0.5232), (-0.1703, 0.4111, 0.445), (-0.2002, 0.4834, 0.3496), (-0.2225, 0.5371, 0.2408), (-0.2362, 0.5702, 0.1228), (-0.2408, 0.5814, 3.615e-09), (-0.2362, 0.5702, -0.1228), (-0.2225, 0.5371, -0.2408), (-0.2002, 0.4834, -0.3496), (-0.1703, 0.4111, -0.445), (-0.1338, 0.323, -0.5232), (-0.09215, 0.2225, -0.5814), (-0.04698, 0.1134, -0.6172), (-0.02395, 0.1204, 0.6172), (-0.04698, 0.2362, 0.5814), (-0.0682, 0.3429, 0.5232), (-0.08681, 0.4364, 0.445), (-0.1021, 0.5132, 0.3496), (-0.1134, 0.5702, 0.2408), (-0.1204, 0.6053, 0.1228), (-0.1228, 0.6172, 3.615e-09), (-0.1204, 0.6053, -0.1228), (-0.1134, 0.5702, -0.2408), (-0.1021, 0.5132, -0.3496), (-0.08681, 0.4364, -0.445), (-0.0682, 0.3429, -0.5232), (-0.04698, 0.2362, -0.5814), (-0.02395, 0.1204, -0.6172), (7.77e-08, 0.5814, -0.2408), (2.09e-07, 0.5232, -0.3496), (1.34e-07, 0.445, -0.445), (8.708e-08, 0.2408, -0.5814), (4.723e-08, 0.1228, -0.6172)], [], [(481, 480, 23, 24), (7, 6, 16, 17), (0, 296, 10), (205, 481, 24), (8, 7, 17, 18), (1, 0, 10, 11), (477, 8, 18, 19), (2, 1, 11, 12), (478, 477, 19, 20), (3, 2, 12, 13), (479, 478, 20, 21), (4, 3, 13, 14), (9, 479, 21, 22), (5, 4, 14, 15), (480, 9, 22, 23), (6, 5, 15, 16), (23, 22, 37, 38), (16, 15, 30, 31), (24, 23, 38, 39), (17, 16, 31, 32), (10, 296, 25), (205, 24, 39), (18, 17, 32, 33), (11, 10, 25, 26), (19, 18, 33, 34), (12, 11, 26, 27), (20, 19, 34, 35), (13, 12, 27, 28), (21, 20, 35, 36), (14, 13, 28, 29), (22, 21, 36, 37), (15, 14, 29, 30), (27, 26, 41, 42), (35, 34, 49, 50), (28, 27, 42, 43), (36, 35, 50, 51), (29, 28, 43, 44), (37, 36, 51, 52), (30, 29, 44, 45), (38, 37, 52, 53), (31, 30, 45, 46), (39, 38, 53, 54), (32, 31, 46, 47), (25, 296, 40), (205, 39, 54), (33, 32, 47, 48), (26, 25, 40, 41), (34, 33, 48, 49), (46, 45, 60, 61), (54, 53, 68, 69), (47, 46, 61, 62), (40, 296, 55), (205, 54, 69), (48, 47, 62, 63), (41, 40, 55, 56), (49, 48, 63, 64), (42, 41, 56, 57), (50, 49, 64, 65), (43, 42, 57, 58), (51, 50, 65, 66), (44, 43, 58, 59), (52, 51, 66, 67), (45, 44, 59, 60), (53, 52, 67, 68), (65, 64, 79, 80), (58, 57, 72, 73), (66, 65, 80, 81), (59, 58, 73, 74), (67, 66, 81, 82), (60, 59, 74, 75), (68, 67, 82, 83), (61, 60, 75, 76), (69, 68, 83, 84), (62, 61, 76, 77), (55, 296, 70), (205, 69, 84), (63, 62, 77, 78), (56, 55, 70, 71), (64, 63, 78, 79), (57, 56, 71, 72), (84, 83, 98, 99), (77, 76, 91, 92), (70, 296, 85), (205, 84, 99), (78, 77, 92, 93), (71, 70, 85, 86), (79, 78, 93, 94), (72, 71, 86, 87), (80, 79, 94, 95), (73, 72, 87, 88), (81, 80, 95, 96), (74, 73, 88, 89), (82, 81, 96, 97), (75, 74, 89, 90), (83, 82, 97, 98), (76, 75, 90, 91), (88, 87, 102, 103), (96, 95, 110, 111), (89, 88, 103, 104), (97, 96, 111, 112), (90, 89, 104, 105), (98, 97, 112, 113), (91, 90, 105, 106), (99, 98, 113, 114), (92, 91, 106, 107), (85, 296, 100), (205, 99, 114), (93, 92, 107, 108), (86, 85, 100, 101), (94, 93, 108, 109), (87, 86, 101, 102), (95, 94, 109, 110), (107, 106, 121, 122), (100, 296, 115), (205, 114, 129), (108, 107, 122, 123), (101, 100, 115, 116), (109, 108, 123, 124), (102, 101, 116, 117), (110, 109, 124, 125), (103, 102, 117, 118), (111, 110, 125, 126), (104, 103, 118, 119), (112, 111, 126, 127), (105, 104, 119, 120), (113, 112, 127, 128), (106, 105, 120, 121), (114, 113, 128, 129), (126, 125, 140, 141), (119, 118, 133, 134), (127, 126, 141, 142), (120, 119, 134, 135), (128, 127, 142, 143), (121, 120, 135, 136), (129, 128, 143, 144), (122, 121, 136, 137), (115, 296, 130), (205, 129, 144), (123, 122, 137, 138), (116, 115, 130, 131), (124, 123, 138, 139), (117, 116, 131, 132), (125, 124, 139, 140), (118, 117, 132, 133), (205, 144, 159), (138, 137, 152, 153), (131, 130, 145, 146), (139, 138, 153, 154), (132, 131, 146, 147), (140, 139, 154, 155), (133, 132, 147, 148), (141, 140, 155, 156), (134, 133, 148, 149), (142, 141, 156, 157), (135, 134, 149, 150), (143, 142, 157, 158), (136, 135, 150, 151), (144, 143, 158, 159), (137, 136, 151, 152), (130, 296, 145), (157, 156, 171, 172), (150, 149, 164, 165), (158, 157, 172, 173), (151, 150, 165, 166), (159, 158, 173, 174), (152, 151, 166, 167), (145, 296, 160), (205, 159, 174), (153, 152, 167, 168), (146, 145, 160, 161), (154, 153, 168, 169), (147, 146, 161, 162), (155, 154, 169, 170), (148, 147, 162, 163), (156, 155, 170, 171), (149, 148, 163, 164), (161, 160, 175, 176), (169, 168, 183, 184), (162, 161, 176, 177), (170, 169, 184, 185), (163, 162, 177, 178), (171, 170, 185, 186), (164, 163, 178, 179), (172, 171, 186, 187), (165, 164, 179, 180), (173, 172, 187, 188), (166, 165, 180, 181), (174, 173, 188, 189), (167, 166, 181, 182), (160, 296, 175), (205, 174, 189), (168, 167, 182, 183), (180, 179, 194, 195), (188, 187, 202, 203), (181, 180, 195, 196), (189, 188, 203, 204), (182, 181, 196, 197), (175, 296, 190), (205, 189, 204), (183, 182, 197, 198), (176, 175, 190, 191), (184, 183, 198, 199), (177, 176, 191, 192), (185, 184, 199, 200), (178, 177, 192, 193), (186, 185, 200, 201), (179, 178, 193, 194), (187, 186, 201, 202), (199, 198, 214, 215), (192, 191, 207, 208), (200, 199, 215, 216), (193, 192, 208, 209), (201, 200, 216, 217), (194, 193, 209, 210), (202, 201, 217, 218), (195, 194, 210, 211), (203, 202, 218, 219), (196, 195, 211, 212), (204, 203, 219, 220), (197, 196, 212, 213), (190, 296, 206), (205, 204, 220), (198, 197, 213, 214), (191, 190, 206, 207), (219, 218, 233, 234), (212, 211, 226, 227), (220, 219, 234, 235), (213, 212, 227, 228), (206, 296, 221), (205, 220, 235), (214, 213, 228, 229), (207, 206, 221, 222), (215, 214, 229, 230), (208, 207, 222, 223), (216, 215, 230, 231), (209, 208, 223, 224), (217, 216, 231, 232), (210, 209, 224, 225), (218, 217, 232, 233), (211, 210, 225, 226), (223, 222, 237, 238), (231, 230, 245, 246), (224, 223, 238, 239), (232, 231, 246, 247), (225, 224, 239, 240), (233, 232, 247, 248), (226, 225, 240, 241), (234, 233, 248, 249), (227, 226, 241, 242), (235, 234, 249, 250), (228, 227, 242, 243), (221, 296, 236), (205, 235, 250), (229, 228, 243, 244), (222, 221, 236, 237), (230, 229, 244, 245), (242, 241, 256, 257), (250, 249, 264, 265), (243, 242, 257, 258), (236, 296, 251), (205, 250, 265), (244, 243, 258, 259), (237, 236, 251, 252), (245, 244, 259, 260), (238, 237, 252, 253), (246, 245, 260, 261), (239, 238, 253, 254), (247, 246, 261, 262), (240, 239, 254, 255), (248, 247, 262, 263), (241, 240, 255, 256), (249, 248, 263, 264), (261, 260, 275, 276), (254, 253, 268, 269), (262, 261, 276, 277), (255, 254, 269, 270), (263, 262, 277, 278), (256, 255, 270, 271), (264, 263, 278, 279), (257, 256, 271, 272), (265, 264, 279, 280), (258, 257, 272, 273), (251, 296, 266), (205, 265, 280), (259, 258, 273, 274), (252, 251, 266, 267), (260, 259, 274, 275), (253, 252, 267, 268), (280, 279, 294, 295), (273, 272, 287, 288), (266, 296, 281), (205, 280, 295), (274, 273, 288, 289), (267, 266, 281, 282), (275, 274, 289, 290), (268, 267, 282, 283), (276, 275, 290, 291), (269, 268, 283, 284), (277, 276, 291, 292), (270, 269, 284, 285), (278, 277, 292, 293), (271, 270, 285, 286), (279, 278, 293, 294), (272, 271, 286, 287), (292, 291, 307, 308), (285, 284, 300, 301), (293, 292, 308, 309), (286, 285, 301, 302), (294, 293, 309, 310), (287, 286, 302, 303), (295, 294, 310, 311), (288, 287, 303, 304), (281, 296, 297), (205, 295, 311), (289, 288, 304, 305), (282, 281, 297, 298), (290, 289, 305, 306), (283, 282, 298, 299), (291, 290, 306, 307), (284, 283, 299, 300), (297, 296, 312), (205, 311, 326), (305, 304, 319, 320), (298, 297, 312, 313), (306, 305, 320, 321), (299, 298, 313, 314), (307, 306, 321, 322), (300, 299, 314, 315), (308, 307, 322, 323), (301, 300, 315, 316), (309, 308, 323, 324), (302, 301, 316, 317), (310, 309, 324, 325), (303, 302, 317, 318), (311, 310, 325, 326), (304, 303, 318, 319), (316, 315, 330, 331), (324, 323, 338, 339), (317, 316, 331, 332), (325, 324, 339, 340), (318, 317, 332, 333), (326, 325, 340, 341), (319, 318, 333, 334), (312, 296, 327), (205, 326, 341), (320, 319, 334, 335), (313, 312, 327, 328), (321, 320, 335, 336), (314, 313, 328, 329), (322, 321, 336, 337), (315, 314, 329, 330), (323, 322, 337, 338), (335, 334, 349, 350), (328, 327, 342, 343), (336, 335, 350, 351), (329, 328, 343, 344), (337, 336, 351, 352), (330, 329, 344, 345), (338, 337, 352, 353), (331, 330, 345, 346), (339, 338, 353, 354), (332, 331, 346, 347), (340, 339, 354, 355), (333, 332, 347, 348), (341, 340, 355, 356), (334, 333, 348, 349), (327, 296, 342), (205, 341, 356), (354, 353, 368, 369), (347, 346, 361, 362), (355, 354, 369, 370), (348, 347, 362, 363), (356, 355, 370, 371), (349, 348, 363, 364), (342, 296, 357), (205, 356, 371), (350, 349, 364, 365), (343, 342, 357, 358), (351, 350, 365, 366), (344, 343, 358, 359), (352, 351, 366, 367), (345, 344, 359, 360), (353, 352, 367, 368), (346, 345, 360, 361), (358, 357, 372, 373), (366, 365, 380, 381), (359, 358, 373, 374), (367, 366, 381, 382), (360, 359, 374, 375), (368, 367, 382, 383), (361, 360, 375, 376), (369, 368, 383, 384), (362, 361, 376, 377), (370, 369, 384, 385), (363, 362, 377, 378), (371, 370, 385, 386), (364, 363, 378, 379), (357, 296, 372), (205, 371, 386), (365, 364, 379, 380), (377, 376, 391, 392), (385, 384, 399, 400), (378, 377, 392, 393), (386, 385, 400, 401), (379, 378, 393, 394), (372, 296, 387), (205, 386, 401), (380, 379, 394, 395), (373, 372, 387, 388), (381, 380, 395, 396), (374, 373, 388, 389), (382, 381, 396, 397), (375, 374, 389, 390), (383, 382, 397, 398), (376, 375, 390, 391), (384, 383, 398, 399), (396, 395, 410, 411), (389, 388, 403, 404), (397, 396, 411, 412), (390, 389, 404, 405), (398, 397, 412, 413), (391, 390, 405, 406), (399, 398, 413, 414), (392, 391, 406, 407), (400, 399, 414, 415), (393, 392, 407, 408), (401, 400, 415, 416), (394, 393, 408, 409), (387, 296, 402), (205, 401, 416), (395, 394, 409, 410), (388, 387, 402, 403), (415, 414, 429, 430), (408, 407, 422, 423), (416, 415, 430, 431), (409, 408, 423, 424), (402, 296, 417), (205, 416, 431), (410, 409, 424, 425), (403, 402, 417, 418), (411, 410, 425, 426), (404, 403, 418, 419), (412, 411, 426, 427), (405, 404, 419, 420), (413, 412, 427, 428), (406, 405, 420, 421), (414, 413, 428, 429), (407, 406, 421, 422), (427, 426, 441, 442), (420, 419, 434, 435), (428, 427, 442, 443), (421, 420, 435, 436), (429, 428, 443, 444), (422, 421, 436, 437), (430, 429, 444, 445), (423, 422, 437, 438), (431, 430, 445, 446), (424, 423, 438, 439), (417, 296, 432), (205, 431, 446), (425, 424, 439, 440), (418, 417, 432, 433), (426, 425, 440, 441), (419, 418, 433, 434), (446, 445, 460, 461), (439, 438, 453, 454), (432, 296, 447), (205, 446, 461), (440, 439, 454, 455), (433, 432, 447, 448), (441, 440, 455, 456), (434, 433, 448, 449), (442, 441, 456, 457), (435, 434, 449, 450), (443, 442, 457, 458), (436, 435, 450, 451), (444, 443, 458, 459), (437, 436, 451, 452), (445, 444, 459, 460), (438, 437, 452, 453), (450, 449, 464, 465), (458, 457, 472, 473), (451, 450, 465, 466), (459, 458, 473, 474), (452, 451, 466, 467), (460, 459, 474, 475), (453, 452, 467, 468), (461, 460, 475, 476), (454, 453, 468, 469), (447, 296, 462), (205, 461, 476), (455, 454, 469, 470), (448, 447, 462, 463), (456, 455, 470, 471), (449, 448, 463, 464), (457, 456, 471, 472), (469, 468, 6, 7), (462, 296, 0), (205, 476, 481), (470, 469, 7, 8), (463, 462, 0, 1), (471, 470, 8, 477), (464, 463, 1, 2), (472, 471, 477, 478), (465, 464, 2, 3), (473, 472, 478, 479), (466, 465, 3, 4), (474, 473, 479, 9), (467, 466, 4, 5), (475, 474, 9, 480), (468, 467, 5, 6), (476, 475, 480, 481)])
me_sphere_001.polygons.foreach_set('use_smooth', [True] * 512)
me_sphere_001.materials.append(mat_material_002)
me_sphere_001.use_remesh_preserve_volume = False
me_sphere_001.use_remesh_preserve_attributes = False
me_sphere_001.use_mirror_vertex_groups = False
me_sphere_001.update()
me_sphere_000 = bpy.data.meshes.new('Sphere.000')
me_sphere_000.from_pydata([(3.77e-08, 0.1228, 0.6172), (3.77e-08, 0.2408, 0.5814), (3.77e-08, 0.3496, 0.5232), (3.77e-08, 0.445, 0.445), (3.77e-08, 0.5232, 0.3496), (3.77e-08, 0.5814, 0.2408), (3.77e-08, 0.6172, 0.1228), (3.77e-08, 0.6293, 3.615e-09), (3.77e-08, 0.6172, -0.1228), (3.77e-08, 0.3496, -0.5232), (0.02395, 0.1204, 0.6172), (0.04698, 0.2362, 0.5814), (0.0682, 0.3429, 0.5232), (0.08681, 0.4364, 0.445), (0.1021, 0.5132, 0.3496), (0.1134, 0.5702, 0.2408), (0.1204, 0.6053, 0.1228), (0.1228, 0.6172, 3.615e-09), (0.1204, 0.6053, -0.1228), (0.1134, 0.5702, -0.2408), (0.1021, 0.5132, -0.3496), (0.08681, 0.4364, -0.445), (0.0682, 0.3429, -0.5232), (0.04698, 0.2362, -0.5814), (0.02395, 0.1204, -0.6172), (0.04698, 0.1134, 0.6172), (0.09215, 0.2225, 0.5814), (0.1338, 0.323, 0.5232), (0.1703, 0.4111, 0.445), (0.2002, 0.4834, 0.3496), (0.2225, 0.5371, 0.2408), (0.2362, 0.5702, 0.1228), (0.2408, 0.5814, 3.615e-09), (0.2362, 0.5702, -0.1228), (0.2225, 0.5371, -0.2408), (0.2002, 0.4834, -0.3496), (0.1703, 0.4111, -0.445), (0.1338, 0.323, -0.5232), (0.09215, 0.2225, -0.5814), (0.04698, 0.1134, -0.6172), (0.0682, 0.1021, 0.6172), (0.1338, 0.2002, 0.5814), (0.1942, 0.2907, 0.5232), (0.2472, 0.37, 0.445), (0.2907, 0.435, 0.3496), (0.323, 0.4834, 0.2408), (0.3429, 0.5132, 0.1228), (0.3496, 0.5232, 3.615e-09), (0.3429, 0.5132, -0.1228), (0.323, 0.4834, -0.2408), (0.2907, 0.435, -0.3496), (0.2472, 0.37, -0.445), (0.1942, 0.2907, -0.5232), (0.1338, 0.2002, -0.5814), (0.0682, 0.1021, -0.6172), (0.08681, 0.08681, 0.6172), (0.1703, 0.1703, 0.5814), (0.2472, 0.2472, 0.5232), (0.3146, 0.3146, 0.445), (0.37, 0.37, 0.3496), (0.4111, 0.4111, 0.2408), (0.4364, 0.4364, 0.1228), (0.445, 0.445, 3.615e-09), (0.4364, 0.4364, -0.1228), (0.4111, 0.4111, -0.2408), (0.37, 0.37, -0.3496), (0.3146, 0.3146, -0.445), (0.2472, 0.2472, -0.5232), (0.1703, 0.1703, -0.5814), (0.08681, 0.08681, -0.6172), (0.1021, 0.0682, 0.6172), (0.2002, 0.1338, 0.5814), (0.2907, 0.1942, 0.5232), (0.37, 0.2472, 0.445), (0.435, 0.2907, 0.3496), (0.4834, 0.323, 0.2408), (0.5132, 0.3429, 0.1228), (0.5232, 0.3496, 3.615e-09), (0.5132, 0.3429, -0.1228), (0.4834, 0.323, -0.2408), (0.435, 0.2907, -0.3496), (0.37, 0.2472, -0.445), (0.2907, 0.1942, -0.5232), (0.2002, 0.1338, -0.5814), (0.1021, 0.0682, -0.6172), (0.1134, 0.04698, 0.6172), (0.2225, 0.09215, 0.5814), (0.323, 0.1338, 0.5232), (0.4111, 0.1703, 0.445), (0.4834, 0.2002, 0.3496), (0.5371, 0.2225, 0.2408), (0.5702, 0.2362, 0.1228), (0.5814, 0.2408, 3.615e-09), (0.5702, 0.2362, -0.1228), (0.5371, 0.2225, -0.2408), (0.4834, 0.2002, -0.3496), (0.4111, 0.1703, -0.445), (0.323, 0.1338, -0.5232), (0.2225, 0.09215, -0.5814), (0.1134, 0.04698, -0.6172), (0.1204, 0.02395, 0.6172), (0.2362, 0.04698, 0.5814), (0.3429, 0.0682, 0.5232), (0.4364, 0.08681, 0.445), (0.5132, 0.1021, 0.3496), (0.5702, 0.1134, 0.2408), (0.6053, 0.1204, 0.1228), (0.6172, 0.1228, 3.615e-09), (0.6053, 0.1204, -0.1228), (0.5702, 0.1134, -0.2408), (0.5132, 0.1021, -0.3496), (0.4364, 0.08681, -0.445), (0.3429, 0.0682, -0.5232), (0.2362, 0.04698, -0.5814), (0.1204, 0.02395, -0.6172), (0.1228, -3.157e-07, 0.6172), (0.2408, -3.11e-07, 0.5814), (0.3496, -3.063e-07, 0.5232), (0.445, -3.11e-07, 0.445), (0.5232, -3.204e-07, 0.3496), (0.5814, -2.829e-07, 0.2408), (0.6172, -3.579e-07, 0.1228), (0.6293, -3.485e-07, 3.615e-09), (0.6172, -3.579e-07, -0.1228), (0.5814, -2.548e-07, -0.2408), (0.5232, -3.204e-07, -0.3496), (0.445, -3.11e-07, -0.445), (0.3496, -3.251e-07, -0.5232), (0.2408, -3.016e-07, -0.5814), (0.1228, -3.04e-07, -0.6172), (0.1204, -0.02395, 0.6172), (0.2362, -0.04698, 0.5814), (0.3429, -0.0682, 0.5232), (0.4364, -0.08681, 0.445), (0.5132, -0.1021, 0.3496), (0.5702, -0.1134, 0.2408), (0.6053, -0.1204, 0.1228), (0.6172, -0.1228, 3.615e-09), (0.6053, -0.1204, -0.1228), (0.5702, -0.1134, -0.2408), (0.5132, -0.1021, -0.3496), (0.4364, -0.08681, -0.445), (0.3429, -0.0682, -0.5232), (0.2362, -0.04698, -0.5814), (0.1204, -0.02395, -0.6172), (0.1134, -0.04698, 0.6172), (0.2225, -0.09215, 0.5814), (0.323, -0.1338, 0.5232), (0.4111, -0.1703, 0.445), (0.4834, -0.2002, 0.3496), (0.5371, -0.2225, 0.2408), (0.5702, -0.2362, 0.1228), (0.5814, -0.2408, 3.615e-09), (0.5702, -0.2362, -0.1228), (0.5371, -0.2225, -0.2408), (0.4834, -0.2002, -0.3496), (0.4111, -0.1703, -0.445), (0.323, -0.1338, -0.5232), (0.2225, -0.09215, -0.5814), (0.1134, -0.04698, -0.6172), (0.1021, -0.0682, 0.6172), (0.2002, -0.1338, 0.5814), (0.2907, -0.1942, 0.5232), (0.37, -0.2472, 0.445), (0.435, -0.2907, 0.3496), (0.4834, -0.323, 0.2408), (0.5132, -0.3429, 0.1228), (0.5232, -0.3496, 3.615e-09), (0.5132, -0.3429, -0.1228), (0.4834, -0.323, -0.2408), (0.435, -0.2907, -0.3496), (0.37, -0.2472, -0.445), (0.2907, -0.1942, -0.5232), (0.2002, -0.1338, -0.5814), (0.1021, -0.0682, -0.6172), (0.08681, -0.08681, 0.6172), (0.1703, -0.1703, 0.5814), (0.2472, -0.2472, 0.5232), (0.3146, -0.3146, 0.445), (0.37, -0.37, 0.3496), (0.4111, -0.4111, 0.2408), (0.4364, -0.4364, 0.1228), (0.445, -0.445, 3.615e-09), (0.4364, -0.4364, -0.1228), (0.4111, -0.4111, -0.2408), (0.37, -0.37, -0.3496), (0.3146, -0.3146, -0.445), (0.2472, -0.2472, -0.5232), (0.1703, -0.1703, -0.5814), (0.08681, -0.08681, -0.6172), (0.0682, -0.1021, 0.6172), (0.1338, -0.2002, 0.5814), (0.1942, -0.2907, 0.5232), (0.2472, -0.37, 0.445), (0.2907, -0.435, 0.3496), (0.323, -0.4834, 0.2408), (0.3429, -0.5132, 0.1228), (0.3496, -0.5232, 3.615e-09), (0.3429, -0.5132, -0.1228), (0.323, -0.4834, -0.2408), (0.2907, -0.435, -0.3496), (0.2472, -0.37, -0.445), (0.1942, -0.2907, -0.5232), (0.1338, -0.2002, -0.5814), (0.0682, -0.1021, -0.6172), (3.77e-08, -3.152e-07, -0.6293), (0.04698, -0.1134, 0.6172), (0.09215, -0.2225, 0.5814), (0.1338, -0.323, 0.5232), (0.1703, -0.4111, 0.445), (0.2002, -0.4834, 0.3496), (0.2225, -0.5371, 0.2408), (0.2362, -0.5702, 0.1228), (0.2408, -0.5814, 3.615e-09), (0.2362, -0.5702, -0.1228), (0.2225, -0.5371, -0.2408), (0.2002, -0.4834, -0.3496), (0.1703, -0.4111, -0.445), (0.1338, -0.323, -0.5232), (0.09215, -0.2225, -0.5814), (0.04698, -0.1134, -0.6172), (0.02395, -0.1204, 0.6172), (0.04698, -0.2362, 0.5814), (0.0682, -0.3429, 0.5232), (0.08681, -0.4364, 0.445), (0.1021, -0.5132, 0.3496), (0.1134, -0.5702, 0.2408), (0.1204, -0.6053, 0.1228), (0.1228, -0.6172, 3.615e-09), (0.1204, -0.6053, -0.1228), (0.1134, -0.5702, -0.2408), (0.1021, -0.5132, -0.3496), (0.08681, -0.4364, -0.445), (0.0682, -0.3429, -0.5232), (0.04698, -0.2362, -0.5814), (0.02395, -0.1204, -0.6172), (3.316e-08, -0.1228, 0.6172), (6.363e-08, -0.2408, 0.5814), (5.426e-08, -0.3496, 0.5232), (2.144e-08, -0.445, 0.445), (-1.607e-08, -0.5232, 0.3496), (7.77e-08, -0.5814, 0.2408), (-1.607e-08, -0.6172, 0.1228), (-2.544e-08, -0.6293, 3.615e-09), (-1.607e-08, -0.6172, -0.1228), (7.77e-08, -0.5814, -0.2408), (-1.607e-08, -0.5232, -0.3496), (2.144e-08, -0.445, -0.445), (3.082e-08, -0.3496, -0.5232), (4.019e-08, -0.2408, -0.5814), (4.019e-08, -0.1228, -0.6172), (-0.02395, -0.1204, 0.6172), (-0.04698, -0.2362, 0.5814), (-0.0682, -0.3429, 0.5232), (-0.08681, -0.4364, 0.445), (-0.1021, -0.5132, 0.3496), (-0.1134, -0.5702, 0.2408), (-0.1204, -0.6053, 0.1228), (-0.1228, -0.6172, 3.615e-09), (-0.1204, -0.6053, -0.1228), (-0.1134, -0.5702, -0.2408), (-0.1021, -0.5132, -0.3496), (-0.08681, -0.4364, -0.445), (-0.0682, -0.3429, -0.5232), (-0.04698, -0.2362, -0.5814), (-0.02395, -0.1204, -0.6172), (-0.04698, -0.1134, 0.6172), (-0.09215, -0.2225, 0.5814), (-0.1338, -0.323, 0.5232), (-0.1703, -0.4111, 0.445), (-0.2002, -0.4834, 0.3496), (-0.2225, -0.5371, 0.2408), (-0.2362, -0.5702, 0.1228), (-0.2408, -0.5814, 3.615e-09), (-0.2362, -0.5702, -0.1228), (-0.2225, -0.5371, -0.2408), (-0.2002, -0.4834, -0.3496), (-0.1703, -0.4111, -0.445), (-0.1338, -0.323, -0.5232), (-0.09215, -0.2225, -0.5814), (-0.04698, -0.1134, -0.6172), (-0.0682, -0.1021, 0.6172), (-0.1338, -0.2002, 0.5814), (-0.1942, -0.2907, 0.5232), (-0.2472, -0.37, 0.445), (-0.2907, -0.435, 0.3496), (-0.323, -0.4834, 0.2408), (-0.3429, -0.5132, 0.1228), (-0.3496, -0.5232, 3.615e-09), (-0.3429, -0.5132, -0.1228), (-0.323, -0.4834, -0.2408), (-0.2907, -0.435, -0.3496), (-0.2472, -0.37, -0.445), (-0.1942, -0.2907, -0.5232), (-0.1338, -0.2002, -0.5814), (-0.0682, -0.1021, -0.6172), (-1.073e-07, -4.602e-07, 0.6293), (-0.08681, -0.08681, 0.6172), (-0.1703, -0.1703, 0.5814), (-0.2472, -0.2472, 0.5232), (-0.3146, -0.3146, 0.445), (-0.37, -0.37, 0.3496), (-0.4111, -0.4111, 0.2408), (-0.4364, -0.4364, 0.1228), (-0.445, -0.445, 3.615e-09), (-0.4364, -0.4364, -0.1228), (-0.4111, -0.4111, -0.2408), (-0.37, -0.37, -0.3496), (-0.3146, -0.3146, -0.445), (-0.2472, -0.2472, -0.5232), (-0.1703, -0.1703, -0.5814), (-0.08681, -0.08681, -0.6172), (-0.1021, -0.0682, 0.6172), (-0.2002, -0.1338, 0.5814), (-0.2907, -0.1942, 0.5232), (-0.37, -0.2472, 0.445), (-0.435, -0.2907, 0.3496), (-0.4834, -0.323, 0.2408), (-0.5132, -0.3429, 0.1228), (-0.5232, -0.3496, 3.615e-09), (-0.5132, -0.3429, -0.1228), (-0.4834, -0.323, -0.2408), (-0.435, -0.2907, -0.3496), (-0.37, -0.2472, -0.445), (-0.2907, -0.1942, -0.5232), (-0.2002, -0.1338, -0.5814), (-0.1021, -0.0682, -0.6172), (-0.1134, -0.04698, 0.6172), (-0.2225, -0.09215, 0.5814), (-0.323, -0.1338, 0.5232), (-0.4111, -0.1703, 0.445), (-0.4834, -0.2002, 0.3496), (-0.5371, -0.2225, 0.2408), (-0.5702, -0.2362, 0.1228), (-0.5814, -0.2408, 3.615e-09), (-0.5702, -0.2362, -0.1228), (-0.5371, -0.2225, -0.2408), (-0.4834, -0.2002, -0.3496), (-0.4111, -0.1703, -0.445), (-0.323, -0.1338, -0.5232), (-0.2225, -0.09215, -0.5814), (-0.1134, -0.04698, -0.6172), (-0.1204, -0.02395, 0.6172), (-0.2362, -0.04698, 0.5814), (-0.3429, -0.0682, 0.5232), (-0.4364, -0.08681, 0.445), (-0.5132, -0.1021, 0.3496), (-0.5702, -0.1134, 0.2408), (-0.6053, -0.1204, 0.1228), (-0.6172, -0.1228, 3.615e-09), (-0.6053, -0.1204, -0.1228), (-0.5702, -0.1134, -0.2408), (-0.5132, -0.1021, -0.3496), (-0.4364, -0.08681, -0.445), (-0.3429, -0.0682, -0.5232), (-0.2362, -0.04698, -0.5814), (-0.1204, -0.02395, -0.6172), (-0.1228, -3.063e-07, 0.6172), (-0.2408, -2.876e-07, 0.5814), (-0.3496, -2.876e-07, 0.5232), (-0.445, -2.266e-07, 0.445), (-0.5232, -1.985e-07, 0.3496), (-0.5814, -3.11e-07, 0.2408), (-0.6172, -1.704e-07, 0.1228), (-0.6293, -1.985e-07, 3.615e-09), (-0.6172, -1.704e-07, -0.1228), (-0.5814, -3.11e-07, -0.2408), (-0.5232, -1.985e-07, -0.3496), (-0.445, -2.266e-07, -0.445), (-0.3496, -2.735e-07, -0.5232), (-0.2408, -2.688e-07, -0.5814), (-0.1228, -3.087e-07, -0.6172), (-0.1204, 0.02395, 0.6172), (-0.2362, 0.04698, 0.5814), (-0.3429, 0.0682, 0.5232), (-0.4364, 0.08681, 0.445), (-0.5132, 0.1021, 0.3496), (-0.5702, 0.1134, 0.2408), (-0.6053, 0.1204, 0.1228), (-0.6172, 0.1228, 3.615e-09), (-0.6053, 0.1204, -0.1228), (-0.5702, 0.1134, -0.2408), (-0.5132, 0.1021, -0.3496), (-0.4364, 0.08681, -0.445), (-0.3429, 0.0682, -0.5232), (-0.2362, 0.04698, -0.5814), (-0.1204, 0.02395, -0.6172), (-0.1134, 0.04698, 0.6172), (-0.2225, 0.09215, 0.5814), (-0.323, 0.1338, 0.5232), (-0.4111, 0.1703, 0.445), (-0.4834, 0.2002, 0.3496), (-0.5371, 0.2225, 0.2408), (-0.5702, 0.2362, 0.1228), (-0.5814, 0.2408, 3.615e-09), (-0.5702, 0.2362, -0.1228), (-0.5371, 0.2225, -0.2408), (-0.4834, 0.2002, -0.3496), (-0.4111, 0.1703, -0.445), (-0.323, 0.1338, -0.5232), (-0.2225, 0.09215, -0.5814), (-0.1134, 0.04698, -0.6172), (-0.1021, 0.0682, 0.6172), (-0.2002, 0.1338, 0.5814), (-0.2907, 0.1942, 0.5232), (-0.37, 0.2472, 0.445), (-0.435, 0.2907, 0.3496), (-0.4834, 0.323, 0.2408), (-0.5132, 0.3429, 0.1228), (-0.5232, 0.3496, 3.615e-09), (-0.5132, 0.3429, -0.1228), (-0.4834, 0.323, -0.2408), (-0.435, 0.2907, -0.3496), (-0.37, 0.2472, -0.445), (-0.2907, 0.1942, -0.5232), (-0.2002, 0.1338, -0.5814), (-0.1021, 0.0682, -0.6172), (-0.08681, 0.08681, 0.6172), (-0.1703, 0.1703, 0.5814), (-0.2472, 0.2472, 0.5232), (-0.3146, 0.3146, 0.445), (-0.37, 0.37, 0.3496), (-0.4111, 0.4111, 0.2408), (-0.4364, 0.4364, 0.1228), (-0.445, 0.445, 3.615e-09), (-0.4364, 0.4364, -0.1228), (-0.4111, 0.4111, -0.2408), (-0.37, 0.37, -0.3496), (-0.3146, 0.3146, -0.445), (-0.2472, 0.2472, -0.5232), (-0.1703, 0.1703, -0.5814), (-0.08681, 0.08681, -0.6172), (-0.0682, 0.1021, 0.6172), (-0.1338, 0.2002, 0.5814), (-0.1942, 0.2907, 0.5232), (-0.2472, 0.37, 0.445), (-0.2907, 0.435, 0.3496), (-0.323, 0.4834, 0.2408), (-0.3429, 0.5132, 0.1228), (-0.3496, 0.5232, 3.615e-09), (-0.3429, 0.5132, -0.1228), (-0.323, 0.4834, -0.2408), (-0.2907, 0.435, -0.3496), (-0.2472, 0.37, -0.445), (-0.1942, 0.2907, -0.5232), (-0.1338, 0.2002, -0.5814), (-0.0682, 0.1021, -0.6172), (-0.04698, 0.1134, 0.6172), (-0.09215, 0.2225, 0.5814), (-0.1338, 0.323, 0.5232), (-0.1703, 0.4111, 0.445), (-0.2002, 0.4834, 0.3496), (-0.2225, 0.5371, 0.2408), (-0.2362, 0.5702, 0.1228), (-0.2408, 0.5814, 3.615e-09), (-0.2362, 0.5702, -0.1228), (-0.2225, 0.5371, -0.2408), (-0.2002, 0.4834, -0.3496), (-0.1703, 0.4111, -0.445), (-0.1338, 0.323, -0.5232), (-0.09215, 0.2225, -0.5814), (-0.04698, 0.1134, -0.6172), (-0.02395, 0.1204, 0.6172), (-0.04698, 0.2362, 0.5814), (-0.0682, 0.3429, 0.5232), (-0.08681, 0.4364, 0.445), (-0.1021, 0.5132, 0.3496), (-0.1134, 0.5702, 0.2408), (-0.1204, 0.6053, 0.1228), (-0.1228, 0.6172, 3.615e-09), (-0.1204, 0.6053, -0.1228), (-0.1134, 0.5702, -0.2408), (-0.1021, 0.5132, -0.3496), (-0.08681, 0.4364, -0.445), (-0.0682, 0.3429, -0.5232), (-0.04698, 0.2362, -0.5814), (-0.02395, 0.1204, -0.6172), (7.77e-08, 0.5814, -0.2408), (2.09e-07, 0.5232, -0.3496), (1.34e-07, 0.445, -0.445), (8.708e-08, 0.2408, -0.5814), (4.723e-08, 0.1228, -0.6172)], [], [(481, 480, 23, 24), (7, 6, 16, 17), (0, 296, 10), (205, 481, 24), (8, 7, 17, 18), (1, 0, 10, 11), (477, 8, 18, 19), (2, 1, 11, 12), (478, 477, 19, 20), (3, 2, 12, 13), (479, 478, 20, 21), (4, 3, 13, 14), (9, 479, 21, 22), (5, 4, 14, 15), (480, 9, 22, 23), (6, 5, 15, 16), (23, 22, 37, 38), (16, 15, 30, 31), (24, 23, 38, 39), (17, 16, 31, 32), (10, 296, 25), (205, 24, 39), (18, 17, 32, 33), (11, 10, 25, 26), (19, 18, 33, 34), (12, 11, 26, 27), (20, 19, 34, 35), (13, 12, 27, 28), (21, 20, 35, 36), (14, 13, 28, 29), (22, 21, 36, 37), (15, 14, 29, 30), (27, 26, 41, 42), (35, 34, 49, 50), (28, 27, 42, 43), (36, 35, 50, 51), (29, 28, 43, 44), (37, 36, 51, 52), (30, 29, 44, 45), (38, 37, 52, 53), (31, 30, 45, 46), (39, 38, 53, 54), (32, 31, 46, 47), (25, 296, 40), (205, 39, 54), (33, 32, 47, 48), (26, 25, 40, 41), (34, 33, 48, 49), (46, 45, 60, 61), (54, 53, 68, 69), (47, 46, 61, 62), (40, 296, 55), (205, 54, 69), (48, 47, 62, 63), (41, 40, 55, 56), (49, 48, 63, 64), (42, 41, 56, 57), (50, 49, 64, 65), (43, 42, 57, 58), (51, 50, 65, 66), (44, 43, 58, 59), (52, 51, 66, 67), (45, 44, 59, 60), (53, 52, 67, 68), (65, 64, 79, 80), (58, 57, 72, 73), (66, 65, 80, 81), (59, 58, 73, 74), (67, 66, 81, 82), (60, 59, 74, 75), (68, 67, 82, 83), (61, 60, 75, 76), (69, 68, 83, 84), (62, 61, 76, 77), (55, 296, 70), (205, 69, 84), (63, 62, 77, 78), (56, 55, 70, 71), (64, 63, 78, 79), (57, 56, 71, 72), (84, 83, 98, 99), (77, 76, 91, 92), (70, 296, 85), (205, 84, 99), (78, 77, 92, 93), (71, 70, 85, 86), (79, 78, 93, 94), (72, 71, 86, 87), (80, 79, 94, 95), (73, 72, 87, 88), (81, 80, 95, 96), (74, 73, 88, 89), (82, 81, 96, 97), (75, 74, 89, 90), (83, 82, 97, 98), (76, 75, 90, 91), (88, 87, 102, 103), (96, 95, 110, 111), (89, 88, 103, 104), (97, 96, 111, 112), (90, 89, 104, 105), (98, 97, 112, 113), (91, 90, 105, 106), (99, 98, 113, 114), (92, 91, 106, 107), (85, 296, 100), (205, 99, 114), (93, 92, 107, 108), (86, 85, 100, 101), (94, 93, 108, 109), (87, 86, 101, 102), (95, 94, 109, 110), (107, 106, 121, 122), (100, 296, 115), (205, 114, 129), (108, 107, 122, 123), (101, 100, 115, 116), (109, 108, 123, 124), (102, 101, 116, 117), (110, 109, 124, 125), (103, 102, 117, 118), (111, 110, 125, 126), (104, 103, 118, 119), (112, 111, 126, 127), (105, 104, 119, 120), (113, 112, 127, 128), (106, 105, 120, 121), (114, 113, 128, 129), (126, 125, 140, 141), (119, 118, 133, 134), (127, 126, 141, 142), (120, 119, 134, 135), (128, 127, 142, 143), (121, 120, 135, 136), (129, 128, 143, 144), (122, 121, 136, 137), (115, 296, 130), (205, 129, 144), (123, 122, 137, 138), (116, 115, 130, 131), (124, 123, 138, 139), (117, 116, 131, 132), (125, 124, 139, 140), (118, 117, 132, 133), (205, 144, 159), (138, 137, 152, 153), (131, 130, 145, 146), (139, 138, 153, 154), (132, 131, 146, 147), (140, 139, 154, 155), (133, 132, 147, 148), (141, 140, 155, 156), (134, 133, 148, 149), (142, 141, 156, 157), (135, 134, 149, 150), (143, 142, 157, 158), (136, 135, 150, 151), (144, 143, 158, 159), (137, 136, 151, 152), (130, 296, 145), (157, 156, 171, 172), (150, 149, 164, 165), (158, 157, 172, 173), (151, 150, 165, 166), (159, 158, 173, 174), (152, 151, 166, 167), (145, 296, 160), (205, 159, 174), (153, 152, 167, 168), (146, 145, 160, 161), (154, 153, 168, 169), (147, 146, 161, 162), (155, 154, 169, 170), (148, 147, 162, 163), (156, 155, 170, 171), (149, 148, 163, 164), (161, 160, 175, 176), (169, 168, 183, 184), (162, 161, 176, 177), (170, 169, 184, 185), (163, 162, 177, 178), (171, 170, 185, 186), (164, 163, 178, 179), (172, 171, 186, 187), (165, 164, 179, 180), (173, 172, 187, 188), (166, 165, 180, 181), (174, 173, 188, 189), (167, 166, 181, 182), (160, 296, 175), (205, 174, 189), (168, 167, 182, 183), (180, 179, 194, 195), (188, 187, 202, 203), (181, 180, 195, 196), (189, 188, 203, 204), (182, 181, 196, 197), (175, 296, 190), (205, 189, 204), (183, 182, 197, 198), (176, 175, 190, 191), (184, 183, 198, 199), (177, 176, 191, 192), (185, 184, 199, 200), (178, 177, 192, 193), (186, 185, 200, 201), (179, 178, 193, 194), (187, 186, 201, 202), (199, 198, 214, 215), (192, 191, 207, 208), (200, 199, 215, 216), (193, 192, 208, 209), (201, 200, 216, 217), (194, 193, 209, 210), (202, 201, 217, 218), (195, 194, 210, 211), (203, 202, 218, 219), (196, 195, 211, 212), (204, 203, 219, 220), (197, 196, 212, 213), (190, 296, 206), (205, 204, 220), (198, 197, 213, 214), (191, 190, 206, 207), (219, 218, 233, 234), (212, 211, 226, 227), (220, 219, 234, 235), (213, 212, 227, 228), (206, 296, 221), (205, 220, 235), (214, 213, 228, 229), (207, 206, 221, 222), (215, 214, 229, 230), (208, 207, 222, 223), (216, 215, 230, 231), (209, 208, 223, 224), (217, 216, 231, 232), (210, 209, 224, 225), (218, 217, 232, 233), (211, 210, 225, 226), (223, 222, 237, 238), (231, 230, 245, 246), (224, 223, 238, 239), (232, 231, 246, 247), (225, 224, 239, 240), (233, 232, 247, 248), (226, 225, 240, 241), (234, 233, 248, 249), (227, 226, 241, 242), (235, 234, 249, 250), (228, 227, 242, 243), (221, 296, 236), (205, 235, 250), (229, 228, 243, 244), (222, 221, 236, 237), (230, 229, 244, 245), (242, 241, 256, 257), (250, 249, 264, 265), (243, 242, 257, 258), (236, 296, 251), (205, 250, 265), (244, 243, 258, 259), (237, 236, 251, 252), (245, 244, 259, 260), (238, 237, 252, 253), (246, 245, 260, 261), (239, 238, 253, 254), (247, 246, 261, 262), (240, 239, 254, 255), (248, 247, 262, 263), (241, 240, 255, 256), (249, 248, 263, 264), (261, 260, 275, 276), (254, 253, 268, 269), (262, 261, 276, 277), (255, 254, 269, 270), (263, 262, 277, 278), (256, 255, 270, 271), (264, 263, 278, 279), (257, 256, 271, 272), (265, 264, 279, 280), (258, 257, 272, 273), (251, 296, 266), (205, 265, 280), (259, 258, 273, 274), (252, 251, 266, 267), (260, 259, 274, 275), (253, 252, 267, 268), (280, 279, 294, 295), (273, 272, 287, 288), (266, 296, 281), (205, 280, 295), (274, 273, 288, 289), (267, 266, 281, 282), (275, 274, 289, 290), (268, 267, 282, 283), (276, 275, 290, 291), (269, 268, 283, 284), (277, 276, 291, 292), (270, 269, 284, 285), (278, 277, 292, 293), (271, 270, 285, 286), (279, 278, 293, 294), (272, 271, 286, 287), (292, 291, 307, 308), (285, 284, 300, 301), (293, 292, 308, 309), (286, 285, 301, 302), (294, 293, 309, 310), (287, 286, 302, 303), (295, 294, 310, 311), (288, 287, 303, 304), (281, 296, 297), (205, 295, 311), (289, 288, 304, 305), (282, 281, 297, 298), (290, 289, 305, 306), (283, 282, 298, 299), (291, 290, 306, 307), (284, 283, 299, 300), (297, 296, 312), (205, 311, 326), (305, 304, 319, 320), (298, 297, 312, 313), (306, 305, 320, 321), (299, 298, 313, 314), (307, 306, 321, 322), (300, 299, 314, 315), (308, 307, 322, 323), (301, 300, 315, 316), (309, 308, 323, 324), (302, 301, 316, 317), (310, 309, 324, 325), (303, 302, 317, 318), (311, 310, 325, 326), (304, 303, 318, 319), (316, 315, 330, 331), (324, 323, 338, 339), (317, 316, 331, 332), (325, 324, 339, 340), (318, 317, 332, 333), (326, 325, 340, 341), (319, 318, 333, 334), (312, 296, 327), (205, 326, 341), (320, 319, 334, 335), (313, 312, 327, 328), (321, 320, 335, 336), (314, 313, 328, 329), (322, 321, 336, 337), (315, 314, 329, 330), (323, 322, 337, 338), (335, 334, 349, 350), (328, 327, 342, 343), (336, 335, 350, 351), (329, 328, 343, 344), (337, 336, 351, 352), (330, 329, 344, 345), (338, 337, 352, 353), (331, 330, 345, 346), (339, 338, 353, 354), (332, 331, 346, 347), (340, 339, 354, 355), (333, 332, 347, 348), (341, 340, 355, 356), (334, 333, 348, 349), (327, 296, 342), (205, 341, 356), (354, 353, 368, 369), (347, 346, 361, 362), (355, 354, 369, 370), (348, 347, 362, 363), (356, 355, 370, 371), (349, 348, 363, 364), (342, 296, 357), (205, 356, 371), (350, 349, 364, 365), (343, 342, 357, 358), (351, 350, 365, 366), (344, 343, 358, 359), (352, 351, 366, 367), (345, 344, 359, 360), (353, 352, 367, 368), (346, 345, 360, 361), (358, 357, 372, 373), (366, 365, 380, 381), (359, 358, 373, 374), (367, 366, 381, 382), (360, 359, 374, 375), (368, 367, 382, 383), (361, 360, 375, 376), (369, 368, 383, 384), (362, 361, 376, 377), (370, 369, 384, 385), (363, 362, 377, 378), (371, 370, 385, 386), (364, 363, 378, 379), (357, 296, 372), (205, 371, 386), (365, 364, 379, 380), (377, 376, 391, 392), (385, 384, 399, 400), (378, 377, 392, 393), (386, 385, 400, 401), (379, 378, 393, 394), (372, 296, 387), (205, 386, 401), (380, 379, 394, 395), (373, 372, 387, 388), (381, 380, 395, 396), (374, 373, 388, 389), (382, 381, 396, 397), (375, 374, 389, 390), (383, 382, 397, 398), (376, 375, 390, 391), (384, 383, 398, 399), (396, 395, 410, 411), (389, 388, 403, 404), (397, 396, 411, 412), (390, 389, 404, 405), (398, 397, 412, 413), (391, 390, 405, 406), (399, 398, 413, 414), (392, 391, 406, 407), (400, 399, 414, 415), (393, 392, 407, 408), (401, 400, 415, 416), (394, 393, 408, 409), (387, 296, 402), (205, 401, 416), (395, 394, 409, 410), (388, 387, 402, 403), (415, 414, 429, 430), (408, 407, 422, 423), (416, 415, 430, 431), (409, 408, 423, 424), (402, 296, 417), (205, 416, 431), (410, 409, 424, 425), (403, 402, 417, 418), (411, 410, 425, 426), (404, 403, 418, 419), (412, 411, 426, 427), (405, 404, 419, 420), (413, 412, 427, 428), (406, 405, 420, 421), (414, 413, 428, 429), (407, 406, 421, 422), (427, 426, 441, 442), (420, 419, 434, 435), (428, 427, 442, 443), (421, 420, 435, 436), (429, 428, 443, 444), (422, 421, 436, 437), (430, 429, 444, 445), (423, 422, 437, 438), (431, 430, 445, 446), (424, 423, 438, 439), (417, 296, 432), (205, 431, 446), (425, 424, 439, 440), (418, 417, 432, 433), (426, 425, 440, 441), (419, 418, 433, 434), (446, 445, 460, 461), (439, 438, 453, 454), (432, 296, 447), (205, 446, 461), (440, 439, 454, 455), (433, 432, 447, 448), (441, 440, 455, 456), (434, 433, 448, 449), (442, 441, 456, 457), (435, 434, 449, 450), (443, 442, 457, 458), (436, 435, 450, 451), (444, 443, 458, 459), (437, 436, 451, 452), (445, 444, 459, 460), (438, 437, 452, 453), (450, 449, 464, 465), (458, 457, 472, 473), (451, 450, 465, 466), (459, 458, 473, 474), (452, 451, 466, 467), (460, 459, 474, 475), (453, 452, 467, 468), (461, 460, 475, 476), (454, 453, 468, 469), (447, 296, 462), (205, 461, 476), (455, 454, 469, 470), (448, 447, 462, 463), (456, 455, 470, 471), (449, 448, 463, 464), (457, 456, 471, 472), (469, 468, 6, 7), (462, 296, 0), (205, 476, 481), (470, 469, 7, 8), (463, 462, 0, 1), (471, 470, 8, 477), (464, 463, 1, 2), (472, 471, 477, 478), (465, 464, 2, 3), (473, 472, 478, 479), (466, 465, 3, 4), (474, 473, 479, 9), (467, 466, 4, 5), (475, 474, 9, 480), (468, 467, 5, 6), (476, 475, 480, 481)])
me_sphere_000.polygons.foreach_set('use_smooth', [True] * 512)
me_sphere_000.materials.append(mat_material_002)
me_sphere_000.use_remesh_preserve_volume = False
me_sphere_000.use_remesh_preserve_attributes = False
me_sphere_000.use_mirror_vertex_groups = False
me_sphere_000.update()
me_sphere_008 = bpy.data.meshes.new('Sphere.008')
me_sphere_008.from_pydata([(3.77e-08, 0.1228, 0.6172), (3.77e-08, 0.2408, 0.5814), (3.77e-08, 0.3496, 0.5232), (3.77e-08, 0.445, 0.445), (3.77e-08, 0.5232, 0.3496), (3.77e-08, 0.5814, 0.2408), (3.77e-08, 0.6172, 0.1228), (3.77e-08, 0.6293, 3.615e-09), (3.77e-08, 0.6172, -0.1228), (3.77e-08, 0.3496, -0.5232), (0.02395, 0.1204, 0.6172), (0.04698, 0.2362, 0.5814), (0.0682, 0.3429, 0.5232), (0.08681, 0.4364, 0.445), (0.1021, 0.5132, 0.3496), (0.1134, 0.5702, 0.2408), (0.1204, 0.6053, 0.1228), (0.1228, 0.6172, 3.615e-09), (0.1204, 0.6053, -0.1228), (0.1134, 0.5702, -0.2408), (0.1021, 0.5132, -0.3496), (0.08681, 0.4364, -0.445), (0.0682, 0.3429, -0.5232), (0.04698, 0.2362, -0.5814), (0.02395, 0.1204, -0.6172), (0.04698, 0.1134, 0.6172), (0.09215, 0.2225, 0.5814), (0.1338, 0.323, 0.5232), (0.1703, 0.4111, 0.445), (0.2002, 0.4834, 0.3496), (0.2225, 0.5371, 0.2408), (0.2362, 0.5702, 0.1228), (0.2408, 0.5814, 3.615e-09), (0.2362, 0.5702, -0.1228), (0.2225, 0.5371, -0.2408), (0.2002, 0.4834, -0.3496), (0.1703, 0.4111, -0.445), (0.1338, 0.323, -0.5232), (0.09215, 0.2225, -0.5814), (0.04698, 0.1134, -0.6172), (0.0682, 0.1021, 0.6172), (0.1338, 0.2002, 0.5814), (0.1942, 0.2907, 0.5232), (0.2472, 0.37, 0.445), (0.2907, 0.435, 0.3496), (0.323, 0.4834, 0.2408), (0.3429, 0.5132, 0.1228), (0.3496, 0.5232, 3.615e-09), (0.3429, 0.5132, -0.1228), (0.323, 0.4834, -0.2408), (0.2907, 0.435, -0.3496), (0.2472, 0.37, -0.445), (0.1942, 0.2907, -0.5232), (0.1338, 0.2002, -0.5814), (0.0682, 0.1021, -0.6172), (0.08681, 0.08681, 0.6172), (0.1703, 0.1703, 0.5814), (0.2472, 0.2472, 0.5232), (0.3146, 0.3146, 0.445), (0.37, 0.37, 0.3496), (0.4111, 0.4111, 0.2408), (0.4364, 0.4364, 0.1228), (0.445, 0.445, 3.615e-09), (0.4364, 0.4364, -0.1228), (0.4111, 0.4111, -0.2408), (0.37, 0.37, -0.3496), (0.3146, 0.3146, -0.445), (0.2472, 0.2472, -0.5232), (0.1703, 0.1703, -0.5814), (0.08681, 0.08681, -0.6172), (0.1021, 0.0682, 0.6172), (0.2002, 0.1338, 0.5814), (0.2907, 0.1942, 0.5232), (0.37, 0.2472, 0.445), (0.435, 0.2907, 0.3496), (0.4834, 0.323, 0.2408), (0.5132, 0.3429, 0.1228), (0.5232, 0.3496, 3.615e-09), (0.5132, 0.3429, -0.1228), (0.4834, 0.323, -0.2408), (0.435, 0.2907, -0.3496), (0.37, 0.2472, -0.445), (0.2907, 0.1942, -0.5232), (0.2002, 0.1338, -0.5814), (0.1021, 0.0682, -0.6172), (0.1134, 0.04698, 0.6172), (0.2225, 0.09215, 0.5814), (0.323, 0.1338, 0.5232), (0.4111, 0.1703, 0.445), (0.4834, 0.2002, 0.3496), (0.5371, 0.2225, 0.2408), (0.5702, 0.2362, 0.1228), (0.5814, 0.2408, 3.615e-09), (0.5702, 0.2362, -0.1228), (0.5371, 0.2225, -0.2408), (0.4834, 0.2002, -0.3496), (0.4111, 0.1703, -0.445), (0.323, 0.1338, -0.5232), (0.2225, 0.09215, -0.5814), (0.1134, 0.04698, -0.6172), (0.1204, 0.02395, 0.6172), (0.2362, 0.04698, 0.5814), (0.3429, 0.0682, 0.5232), (0.4364, 0.08681, 0.445), (0.5132, 0.1021, 0.3496), (0.5702, 0.1134, 0.2408), (0.6053, 0.1204, 0.1228), (0.6172, 0.1228, 3.615e-09), (0.6053, 0.1204, -0.1228), (0.5702, 0.1134, -0.2408), (0.5132, 0.1021, -0.3496), (0.4364, 0.08681, -0.445), (0.3429, 0.0682, -0.5232), (0.2362, 0.04698, -0.5814), (0.1204, 0.02395, -0.6172), (0.1228, -3.157e-07, 0.6172), (0.2408, -3.11e-07, 0.5814), (0.3496, -3.063e-07, 0.5232), (0.445, -3.11e-07, 0.445), (0.5232, -3.204e-07, 0.3496), (0.5814, -2.829e-07, 0.2408), (0.6172, -3.579e-07, 0.1228), (0.6293, -3.485e-07, 3.615e-09), (0.6172, -3.579e-07, -0.1228), (0.5814, -2.548e-07, -0.2408), (0.5232, -3.204e-07, -0.3496), (0.445, -3.11e-07, -0.445), (0.3496, -3.251e-07, -0.5232), (0.2408, -3.016e-07, -0.5814), (0.1228, -3.04e-07, -0.6172), (0.1204, -0.02395, 0.6172), (0.2362, -0.04698, 0.5814), (0.3429, -0.0682, 0.5232), (0.4364, -0.08681, 0.445), (0.5132, -0.1021, 0.3496), (0.5702, -0.1134, 0.2408), (0.6053, -0.1204, 0.1228), (0.6172, -0.1228, 3.615e-09), (0.6053, -0.1204, -0.1228), (0.5702, -0.1134, -0.2408), (0.5132, -0.1021, -0.3496), (0.4364, -0.08681, -0.445), (0.3429, -0.0682, -0.5232), (0.2362, -0.04698, -0.5814), (0.1204, -0.02395, -0.6172), (0.1134, -0.04698, 0.6172), (0.2225, -0.09215, 0.5814), (0.323, -0.1338, 0.5232), (0.4111, -0.1703, 0.445), (0.4834, -0.2002, 0.3496), (0.5371, -0.2225, 0.2408), (0.5702, -0.2362, 0.1228), (0.5814, -0.2408, 3.615e-09), (0.5702, -0.2362, -0.1228), (0.5371, -0.2225, -0.2408), (0.4834, -0.2002, -0.3496), (0.4111, -0.1703, -0.445), (0.323, -0.1338, -0.5232), (0.2225, -0.09215, -0.5814), (0.1134, -0.04698, -0.6172), (0.1021, -0.0682, 0.6172), (0.2002, -0.1338, 0.5814), (0.2907, -0.1942, 0.5232), (0.37, -0.2472, 0.445), (0.435, -0.2907, 0.3496), (0.4834, -0.323, 0.2408), (0.5132, -0.3429, 0.1228), (0.5232, -0.3496, 3.615e-09), (0.5132, -0.3429, -0.1228), (0.4834, -0.323, -0.2408), (0.435, -0.2907, -0.3496), (0.37, -0.2472, -0.445), (0.2907, -0.1942, -0.5232), (0.2002, -0.1338, -0.5814), (0.1021, -0.0682, -0.6172), (0.08681, -0.08681, 0.6172), (0.1703, -0.1703, 0.5814), (0.2472, -0.2472, 0.5232), (0.3146, -0.3146, 0.445), (0.37, -0.37, 0.3496), (0.4111, -0.4111, 0.2408), (0.4364, -0.4364, 0.1228), (0.445, -0.445, 3.615e-09), (0.4364, -0.4364, -0.1228), (0.4111, -0.4111, -0.2408), (0.37, -0.37, -0.3496), (0.3146, -0.3146, -0.445), (0.2472, -0.2472, -0.5232), (0.1703, -0.1703, -0.5814), (0.08681, -0.08681, -0.6172), (0.0682, -0.1021, 0.6172), (0.1338, -0.2002, 0.5814), (0.1942, -0.2907, 0.5232), (0.2472, -0.37, 0.445), (0.2907, -0.435, 0.3496), (0.323, -0.4834, 0.2408), (0.3429, -0.5132, 0.1228), (0.3496, -0.5232, 3.615e-09), (0.3429, -0.5132, -0.1228), (0.323, -0.4834, -0.2408), (0.2907, -0.435, -0.3496), (0.2472, -0.37, -0.445), (0.1942, -0.2907, -0.5232), (0.1338, -0.2002, -0.5814), (0.0682, -0.1021, -0.6172), (3.77e-08, -3.152e-07, -0.6293), (0.04698, -0.1134, 0.6172), (0.09215, -0.2225, 0.5814), (0.1338, -0.323, 0.5232), (0.1703, -0.4111, 0.445), (0.2002, -0.4834, 0.3496), (0.2225, -0.5371, 0.2408), (0.2362, -0.5702, 0.1228), (0.2408, -0.5814, 3.615e-09), (0.2362, -0.5702, -0.1228), (0.2225, -0.5371, -0.2408), (0.2002, -0.4834, -0.3496), (0.1703, -0.4111, -0.445), (0.1338, -0.323, -0.5232), (0.09215, -0.2225, -0.5814), (0.04698, -0.1134, -0.6172), (0.02395, -0.1204, 0.6172), (0.04698, -0.2362, 0.5814), (0.0682, -0.3429, 0.5232), (0.08681, -0.4364, 0.445), (0.1021, -0.5132, 0.3496), (0.1134, -0.5702, 0.2408), (0.1204, -0.6053, 0.1228), (0.1228, -0.6172, 3.615e-09), (0.1204, -0.6053, -0.1228), (0.1134, -0.5702, -0.2408), (0.1021, -0.5132, -0.3496), (0.08681, -0.4364, -0.445), (0.0682, -0.3429, -0.5232), (0.04698, -0.2362, -0.5814), (0.02395, -0.1204, -0.6172), (3.316e-08, -0.1228, 0.6172), (6.363e-08, -0.2408, 0.5814), (5.426e-08, -0.3496, 0.5232), (2.144e-08, -0.445, 0.445), (-1.607e-08, -0.5232, 0.3496), (7.77e-08, -0.5814, 0.2408), (-1.607e-08, -0.6172, 0.1228), (-2.544e-08, -0.6293, 3.615e-09), (-1.607e-08, -0.6172, -0.1228), (7.77e-08, -0.5814, -0.2408), (-1.607e-08, -0.5232, -0.3496), (2.144e-08, -0.445, -0.445), (3.082e-08, -0.3496, -0.5232), (4.019e-08, -0.2408, -0.5814), (4.019e-08, -0.1228, -0.6172), (-0.02395, -0.1204, 0.6172), (-0.04698, -0.2362, 0.5814), (-0.0682, -0.3429, 0.5232), (-0.08681, -0.4364, 0.445), (-0.1021, -0.5132, 0.3496), (-0.1134, -0.5702, 0.2408), (-0.1204, -0.6053, 0.1228), (-0.1228, -0.6172, 3.615e-09), (-0.1204, -0.6053, -0.1228), (-0.1134, -0.5702, -0.2408), (-0.1021, -0.5132, -0.3496), (-0.08681, -0.4364, -0.445), (-0.0682, -0.3429, -0.5232), (-0.04698, -0.2362, -0.5814), (-0.02395, -0.1204, -0.6172), (-0.04698, -0.1134, 0.6172), (-0.09215, -0.2225, 0.5814), (-0.1338, -0.323, 0.5232), (-0.1703, -0.4111, 0.445), (-0.2002, -0.4834, 0.3496), (-0.2225, -0.5371, 0.2408), (-0.2362, -0.5702, 0.1228), (-0.2408, -0.5814, 3.615e-09), (-0.2362, -0.5702, -0.1228), (-0.2225, -0.5371, -0.2408), (-0.2002, -0.4834, -0.3496), (-0.1703, -0.4111, -0.445), (-0.1338, -0.323, -0.5232), (-0.09215, -0.2225, -0.5814), (-0.04698, -0.1134, -0.6172), (-0.0682, -0.1021, 0.6172), (-0.1338, -0.2002, 0.5814), (-0.1942, -0.2907, 0.5232), (-0.2472, -0.37, 0.445), (-0.2907, -0.435, 0.3496), (-0.323, -0.4834, 0.2408), (-0.3429, -0.5132, 0.1228), (-0.3496, -0.5232, 3.615e-09), (-0.3429, -0.5132, -0.1228), (-0.323, -0.4834, -0.2408), (-0.2907, -0.435, -0.3496), (-0.2472, -0.37, -0.445), (-0.1942, -0.2907, -0.5232), (-0.1338, -0.2002, -0.5814), (-0.0682, -0.1021, -0.6172), (-1.073e-07, -4.602e-07, 0.6293), (-0.08681, -0.08681, 0.6172), (-0.1703, -0.1703, 0.5814), (-0.2472, -0.2472, 0.5232), (-0.3146, -0.3146, 0.445), (-0.37, -0.37, 0.3496), (-0.4111, -0.4111, 0.2408), (-0.4364, -0.4364, 0.1228), (-0.445, -0.445, 3.615e-09), (-0.4364, -0.4364, -0.1228), (-0.4111, -0.4111, -0.2408), (-0.37, -0.37, -0.3496), (-0.3146, -0.3146, -0.445), (-0.2472, -0.2472, -0.5232), (-0.1703, -0.1703, -0.5814), (-0.08681, -0.08681, -0.6172), (-0.1021, -0.0682, 0.6172), (-0.2002, -0.1338, 0.5814), (-0.2907, -0.1942, 0.5232), (-0.37, -0.2472, 0.445), (-0.435, -0.2907, 0.3496), (-0.4834, -0.323, 0.2408), (-0.5132, -0.3429, 0.1228), (-0.5232, -0.3496, 3.615e-09), (-0.5132, -0.3429, -0.1228), (-0.4834, -0.323, -0.2408), (-0.435, -0.2907, -0.3496), (-0.37, -0.2472, -0.445), (-0.2907, -0.1942, -0.5232), (-0.2002, -0.1338, -0.5814), (-0.1021, -0.0682, -0.6172), (-0.1134, -0.04698, 0.6172), (-0.2225, -0.09215, 0.5814), (-0.323, -0.1338, 0.5232), (-0.4111, -0.1703, 0.445), (-0.4834, -0.2002, 0.3496), (-0.5371, -0.2225, 0.2408), (-0.5702, -0.2362, 0.1228), (-0.5814, -0.2408, 3.615e-09), (-0.5702, -0.2362, -0.1228), (-0.5371, -0.2225, -0.2408), (-0.4834, -0.2002, -0.3496), (-0.4111, -0.1703, -0.445), (-0.323, -0.1338, -0.5232), (-0.2225, -0.09215, -0.5814), (-0.1134, -0.04698, -0.6172), (-0.1204, -0.02395, 0.6172), (-0.2362, -0.04698, 0.5814), (-0.3429, -0.0682, 0.5232), (-0.4364, -0.08681, 0.445), (-0.5132, -0.1021, 0.3496), (-0.5702, -0.1134, 0.2408), (-0.6053, -0.1204, 0.1228), (-0.6172, -0.1228, 3.615e-09), (-0.6053, -0.1204, -0.1228), (-0.5702, -0.1134, -0.2408), (-0.5132, -0.1021, -0.3496), (-0.4364, -0.08681, -0.445), (-0.3429, -0.0682, -0.5232), (-0.2362, -0.04698, -0.5814), (-0.1204, -0.02395, -0.6172), (-0.1228, -3.063e-07, 0.6172), (-0.2408, -2.876e-07, 0.5814), (-0.3496, -2.876e-07, 0.5232), (-0.445, -2.266e-07, 0.445), (-0.5232, -1.985e-07, 0.3496), (-0.5814, -3.11e-07, 0.2408), (-0.6172, -1.704e-07, 0.1228), (-0.6293, -1.985e-07, 3.615e-09), (-0.6172, -1.704e-07, -0.1228), (-0.5814, -3.11e-07, -0.2408), (-0.5232, -1.985e-07, -0.3496), (-0.445, -2.266e-07, -0.445), (-0.3496, -2.735e-07, -0.5232), (-0.2408, -2.688e-07, -0.5814), (-0.1228, -3.087e-07, -0.6172), (-0.1204, 0.02395, 0.6172), (-0.2362, 0.04698, 0.5814), (-0.3429, 0.0682, 0.5232), (-0.4364, 0.08681, 0.445), (-0.5132, 0.1021, 0.3496), (-0.5702, 0.1134, 0.2408), (-0.6053, 0.1204, 0.1228), (-0.6172, 0.1228, 3.615e-09), (-0.6053, 0.1204, -0.1228), (-0.5702, 0.1134, -0.2408), (-0.5132, 0.1021, -0.3496), (-0.4364, 0.08681, -0.445), (-0.3429, 0.0682, -0.5232), (-0.2362, 0.04698, -0.5814), (-0.1204, 0.02395, -0.6172), (-0.1134, 0.04698, 0.6172), (-0.2225, 0.09215, 0.5814), (-0.323, 0.1338, 0.5232), (-0.4111, 0.1703, 0.445), (-0.4834, 0.2002, 0.3496), (-0.5371, 0.2225, 0.2408), (-0.5702, 0.2362, 0.1228), (-0.5814, 0.2408, 3.615e-09), (-0.5702, 0.2362, -0.1228), (-0.5371, 0.2225, -0.2408), (-0.4834, 0.2002, -0.3496), (-0.4111, 0.1703, -0.445), (-0.323, 0.1338, -0.5232), (-0.2225, 0.09215, -0.5814), (-0.1134, 0.04698, -0.6172), (-0.1021, 0.0682, 0.6172), (-0.2002, 0.1338, 0.5814), (-0.2907, 0.1942, 0.5232), (-0.37, 0.2472, 0.445), (-0.435, 0.2907, 0.3496), (-0.4834, 0.323, 0.2408), (-0.5132, 0.3429, 0.1228), (-0.5232, 0.3496, 3.615e-09), (-0.5132, 0.3429, -0.1228), (-0.4834, 0.323, -0.2408), (-0.435, 0.2907, -0.3496), (-0.37, 0.2472, -0.445), (-0.2907, 0.1942, -0.5232), (-0.2002, 0.1338, -0.5814), (-0.1021, 0.0682, -0.6172), (-0.08681, 0.08681, 0.6172), (-0.1703, 0.1703, 0.5814), (-0.2472, 0.2472, 0.5232), (-0.3146, 0.3146, 0.445), (-0.37, 0.37, 0.3496), (-0.4111, 0.4111, 0.2408), (-0.4364, 0.4364, 0.1228), (-0.445, 0.445, 3.615e-09), (-0.4364, 0.4364, -0.1228), (-0.4111, 0.4111, -0.2408), (-0.37, 0.37, -0.3496), (-0.3146, 0.3146, -0.445), (-0.2472, 0.2472, -0.5232), (-0.1703, 0.1703, -0.5814), (-0.08681, 0.08681, -0.6172), (-0.0682, 0.1021, 0.6172), (-0.1338, 0.2002, 0.5814), (-0.1942, 0.2907, 0.5232), (-0.2472, 0.37, 0.445), (-0.2907, 0.435, 0.3496), (-0.323, 0.4834, 0.2408), (-0.3429, 0.5132, 0.1228), (-0.3496, 0.5232, 3.615e-09), (-0.3429, 0.5132, -0.1228), (-0.323, 0.4834, -0.2408), (-0.2907, 0.435, -0.3496), (-0.2472, 0.37, -0.445), (-0.1942, 0.2907, -0.5232), (-0.1338, 0.2002, -0.5814), (-0.0682, 0.1021, -0.6172), (-0.04698, 0.1134, 0.6172), (-0.09215, 0.2225, 0.5814), (-0.1338, 0.323, 0.5232), (-0.1703, 0.4111, 0.445), (-0.2002, 0.4834, 0.3496), (-0.2225, 0.5371, 0.2408), (-0.2362, 0.5702, 0.1228), (-0.2408, 0.5814, 3.615e-09), (-0.2362, 0.5702, -0.1228), (-0.2225, 0.5371, -0.2408), (-0.2002, 0.4834, -0.3496), (-0.1703, 0.4111, -0.445), (-0.1338, 0.323, -0.5232), (-0.09215, 0.2225, -0.5814), (-0.04698, 0.1134, -0.6172), (-0.02395, 0.1204, 0.6172), (-0.04698, 0.2362, 0.5814), (-0.0682, 0.3429, 0.5232), (-0.08681, 0.4364, 0.445), (-0.1021, 0.5132, 0.3496), (-0.1134, 0.5702, 0.2408), (-0.1204, 0.6053, 0.1228), (-0.1228, 0.6172, 3.615e-09), (-0.1204, 0.6053, -0.1228), (-0.1134, 0.5702, -0.2408), (-0.1021, 0.5132, -0.3496), (-0.08681, 0.4364, -0.445), (-0.0682, 0.3429, -0.5232), (-0.04698, 0.2362, -0.5814), (-0.02395, 0.1204, -0.6172), (7.77e-08, 0.5814, -0.2408), (2.09e-07, 0.5232, -0.3496), (1.34e-07, 0.445, -0.445), (8.708e-08, 0.2408, -0.5814), (4.723e-08, 0.1228, -0.6172)], [], [(481, 480, 23, 24), (7, 6, 16, 17), (0, 296, 10), (205, 481, 24), (8, 7, 17, 18), (1, 0, 10, 11), (477, 8, 18, 19), (2, 1, 11, 12), (478, 477, 19, 20), (3, 2, 12, 13), (479, 478, 20, 21), (4, 3, 13, 14), (9, 479, 21, 22), (5, 4, 14, 15), (480, 9, 22, 23), (6, 5, 15, 16), (23, 22, 37, 38), (16, 15, 30, 31), (24, 23, 38, 39), (17, 16, 31, 32), (10, 296, 25), (205, 24, 39), (18, 17, 32, 33), (11, 10, 25, 26), (19, 18, 33, 34), (12, 11, 26, 27), (20, 19, 34, 35), (13, 12, 27, 28), (21, 20, 35, 36), (14, 13, 28, 29), (22, 21, 36, 37), (15, 14, 29, 30), (27, 26, 41, 42), (35, 34, 49, 50), (28, 27, 42, 43), (36, 35, 50, 51), (29, 28, 43, 44), (37, 36, 51, 52), (30, 29, 44, 45), (38, 37, 52, 53), (31, 30, 45, 46), (39, 38, 53, 54), (32, 31, 46, 47), (25, 296, 40), (205, 39, 54), (33, 32, 47, 48), (26, 25, 40, 41), (34, 33, 48, 49), (46, 45, 60, 61), (54, 53, 68, 69), (47, 46, 61, 62), (40, 296, 55), (205, 54, 69), (48, 47, 62, 63), (41, 40, 55, 56), (49, 48, 63, 64), (42, 41, 56, 57), (50, 49, 64, 65), (43, 42, 57, 58), (51, 50, 65, 66), (44, 43, 58, 59), (52, 51, 66, 67), (45, 44, 59, 60), (53, 52, 67, 68), (65, 64, 79, 80), (58, 57, 72, 73), (66, 65, 80, 81), (59, 58, 73, 74), (67, 66, 81, 82), (60, 59, 74, 75), (68, 67, 82, 83), (61, 60, 75, 76), (69, 68, 83, 84), (62, 61, 76, 77), (55, 296, 70), (205, 69, 84), (63, 62, 77, 78), (56, 55, 70, 71), (64, 63, 78, 79), (57, 56, 71, 72), (84, 83, 98, 99), (77, 76, 91, 92), (70, 296, 85), (205, 84, 99), (78, 77, 92, 93), (71, 70, 85, 86), (79, 78, 93, 94), (72, 71, 86, 87), (80, 79, 94, 95), (73, 72, 87, 88), (81, 80, 95, 96), (74, 73, 88, 89), (82, 81, 96, 97), (75, 74, 89, 90), (83, 82, 97, 98), (76, 75, 90, 91), (88, 87, 102, 103), (96, 95, 110, 111), (89, 88, 103, 104), (97, 96, 111, 112), (90, 89, 104, 105), (98, 97, 112, 113), (91, 90, 105, 106), (99, 98, 113, 114), (92, 91, 106, 107), (85, 296, 100), (205, 99, 114), (93, 92, 107, 108), (86, 85, 100, 101), (94, 93, 108, 109), (87, 86, 101, 102), (95, 94, 109, 110), (107, 106, 121, 122), (100, 296, 115), (205, 114, 129), (108, 107, 122, 123), (101, 100, 115, 116), (109, 108, 123, 124), (102, 101, 116, 117), (110, 109, 124, 125), (103, 102, 117, 118), (111, 110, 125, 126), (104, 103, 118, 119), (112, 111, 126, 127), (105, 104, 119, 120), (113, 112, 127, 128), (106, 105, 120, 121), (114, 113, 128, 129), (126, 125, 140, 141), (119, 118, 133, 134), (127, 126, 141, 142), (120, 119, 134, 135), (128, 127, 142, 143), (121, 120, 135, 136), (129, 128, 143, 144), (122, 121, 136, 137), (115, 296, 130), (205, 129, 144), (123, 122, 137, 138), (116, 115, 130, 131), (124, 123, 138, 139), (117, 116, 131, 132), (125, 124, 139, 140), (118, 117, 132, 133), (205, 144, 159), (138, 137, 152, 153), (131, 130, 145, 146), (139, 138, 153, 154), (132, 131, 146, 147), (140, 139, 154, 155), (133, 132, 147, 148), (141, 140, 155, 156), (134, 133, 148, 149), (142, 141, 156, 157), (135, 134, 149, 150), (143, 142, 157, 158), (136, 135, 150, 151), (144, 143, 158, 159), (137, 136, 151, 152), (130, 296, 145), (157, 156, 171, 172), (150, 149, 164, 165), (158, 157, 172, 173), (151, 150, 165, 166), (159, 158, 173, 174), (152, 151, 166, 167), (145, 296, 160), (205, 159, 174), (153, 152, 167, 168), (146, 145, 160, 161), (154, 153, 168, 169), (147, 146, 161, 162), (155, 154, 169, 170), (148, 147, 162, 163), (156, 155, 170, 171), (149, 148, 163, 164), (161, 160, 175, 176), (169, 168, 183, 184), (162, 161, 176, 177), (170, 169, 184, 185), (163, 162, 177, 178), (171, 170, 185, 186), (164, 163, 178, 179), (172, 171, 186, 187), (165, 164, 179, 180), (173, 172, 187, 188), (166, 165, 180, 181), (174, 173, 188, 189), (167, 166, 181, 182), (160, 296, 175), (205, 174, 189), (168, 167, 182, 183), (180, 179, 194, 195), (188, 187, 202, 203), (181, 180, 195, 196), (189, 188, 203, 204), (182, 181, 196, 197), (175, 296, 190), (205, 189, 204), (183, 182, 197, 198), (176, 175, 190, 191), (184, 183, 198, 199), (177, 176, 191, 192), (185, 184, 199, 200), (178, 177, 192, 193), (186, 185, 200, 201), (179, 178, 193, 194), (187, 186, 201, 202), (199, 198, 214, 215), (192, 191, 207, 208), (200, 199, 215, 216), (193, 192, 208, 209), (201, 200, 216, 217), (194, 193, 209, 210), (202, 201, 217, 218), (195, 194, 210, 211), (203, 202, 218, 219), (196, 195, 211, 212), (204, 203, 219, 220), (197, 196, 212, 213), (190, 296, 206), (205, 204, 220), (198, 197, 213, 214), (191, 190, 206, 207), (219, 218, 233, 234), (212, 211, 226, 227), (220, 219, 234, 235), (213, 212, 227, 228), (206, 296, 221), (205, 220, 235), (214, 213, 228, 229), (207, 206, 221, 222), (215, 214, 229, 230), (208, 207, 222, 223), (216, 215, 230, 231), (209, 208, 223, 224), (217, 216, 231, 232), (210, 209, 224, 225), (218, 217, 232, 233), (211, 210, 225, 226), (223, 222, 237, 238), (231, 230, 245, 246), (224, 223, 238, 239), (232, 231, 246, 247), (225, 224, 239, 240), (233, 232, 247, 248), (226, 225, 240, 241), (234, 233, 248, 249), (227, 226, 241, 242), (235, 234, 249, 250), (228, 227, 242, 243), (221, 296, 236), (205, 235, 250), (229, 228, 243, 244), (222, 221, 236, 237), (230, 229, 244, 245), (242, 241, 256, 257), (250, 249, 264, 265), (243, 242, 257, 258), (236, 296, 251), (205, 250, 265), (244, 243, 258, 259), (237, 236, 251, 252), (245, 244, 259, 260), (238, 237, 252, 253), (246, 245, 260, 261), (239, 238, 253, 254), (247, 246, 261, 262), (240, 239, 254, 255), (248, 247, 262, 263), (241, 240, 255, 256), (249, 248, 263, 264), (261, 260, 275, 276), (254, 253, 268, 269), (262, 261, 276, 277), (255, 254, 269, 270), (263, 262, 277, 278), (256, 255, 270, 271), (264, 263, 278, 279), (257, 256, 271, 272), (265, 264, 279, 280), (258, 257, 272, 273), (251, 296, 266), (205, 265, 280), (259, 258, 273, 274), (252, 251, 266, 267), (260, 259, 274, 275), (253, 252, 267, 268), (280, 279, 294, 295), (273, 272, 287, 288), (266, 296, 281), (205, 280, 295), (274, 273, 288, 289), (267, 266, 281, 282), (275, 274, 289, 290), (268, 267, 282, 283), (276, 275, 290, 291), (269, 268, 283, 284), (277, 276, 291, 292), (270, 269, 284, 285), (278, 277, 292, 293), (271, 270, 285, 286), (279, 278, 293, 294), (272, 271, 286, 287), (292, 291, 307, 308), (285, 284, 300, 301), (293, 292, 308, 309), (286, 285, 301, 302), (294, 293, 309, 310), (287, 286, 302, 303), (295, 294, 310, 311), (288, 287, 303, 304), (281, 296, 297), (205, 295, 311), (289, 288, 304, 305), (282, 281, 297, 298), (290, 289, 305, 306), (283, 282, 298, 299), (291, 290, 306, 307), (284, 283, 299, 300), (297, 296, 312), (205, 311, 326), (305, 304, 319, 320), (298, 297, 312, 313), (306, 305, 320, 321), (299, 298, 313, 314), (307, 306, 321, 322), (300, 299, 314, 315), (308, 307, 322, 323), (301, 300, 315, 316), (309, 308, 323, 324), (302, 301, 316, 317), (310, 309, 324, 325), (303, 302, 317, 318), (311, 310, 325, 326), (304, 303, 318, 319), (316, 315, 330, 331), (324, 323, 338, 339), (317, 316, 331, 332), (325, 324, 339, 340), (318, 317, 332, 333), (326, 325, 340, 341), (319, 318, 333, 334), (312, 296, 327), (205, 326, 341), (320, 319, 334, 335), (313, 312, 327, 328), (321, 320, 335, 336), (314, 313, 328, 329), (322, 321, 336, 337), (315, 314, 329, 330), (323, 322, 337, 338), (335, 334, 349, 350), (328, 327, 342, 343), (336, 335, 350, 351), (329, 328, 343, 344), (337, 336, 351, 352), (330, 329, 344, 345), (338, 337, 352, 353), (331, 330, 345, 346), (339, 338, 353, 354), (332, 331, 346, 347), (340, 339, 354, 355), (333, 332, 347, 348), (341, 340, 355, 356), (334, 333, 348, 349), (327, 296, 342), (205, 341, 356), (354, 353, 368, 369), (347, 346, 361, 362), (355, 354, 369, 370), (348, 347, 362, 363), (356, 355, 370, 371), (349, 348, 363, 364), (342, 296, 357), (205, 356, 371), (350, 349, 364, 365), (343, 342, 357, 358), (351, 350, 365, 366), (344, 343, 358, 359), (352, 351, 366, 367), (345, 344, 359, 360), (353, 352, 367, 368), (346, 345, 360, 361), (358, 357, 372, 373), (366, 365, 380, 381), (359, 358, 373, 374), (367, 366, 381, 382), (360, 359, 374, 375), (368, 367, 382, 383), (361, 360, 375, 376), (369, 368, 383, 384), (362, 361, 376, 377), (370, 369, 384, 385), (363, 362, 377, 378), (371, 370, 385, 386), (364, 363, 378, 379), (357, 296, 372), (205, 371, 386), (365, 364, 379, 380), (377, 376, 391, 392), (385, 384, 399, 400), (378, 377, 392, 393), (386, 385, 400, 401), (379, 378, 393, 394), (372, 296, 387), (205, 386, 401), (380, 379, 394, 395), (373, 372, 387, 388), (381, 380, 395, 396), (374, 373, 388, 389), (382, 381, 396, 397), (375, 374, 389, 390), (383, 382, 397, 398), (376, 375, 390, 391), (384, 383, 398, 399), (396, 395, 410, 411), (389, 388, 403, 404), (397, 396, 411, 412), (390, 389, 404, 405), (398, 397, 412, 413), (391, 390, 405, 406), (399, 398, 413, 414), (392, 391, 406, 407), (400, 399, 414, 415), (393, 392, 407, 408), (401, 400, 415, 416), (394, 393, 408, 409), (387, 296, 402), (205, 401, 416), (395, 394, 409, 410), (388, 387, 402, 403), (415, 414, 429, 430), (408, 407, 422, 423), (416, 415, 430, 431), (409, 408, 423, 424), (402, 296, 417), (205, 416, 431), (410, 409, 424, 425), (403, 402, 417, 418), (411, 410, 425, 426), (404, 403, 418, 419), (412, 411, 426, 427), (405, 404, 419, 420), (413, 412, 427, 428), (406, 405, 420, 421), (414, 413, 428, 429), (407, 406, 421, 422), (427, 426, 441, 442), (420, 419, 434, 435), (428, 427, 442, 443), (421, 420, 435, 436), (429, 428, 443, 444), (422, 421, 436, 437), (430, 429, 444, 445), (423, 422, 437, 438), (431, 430, 445, 446), (424, 423, 438, 439), (417, 296, 432), (205, 431, 446), (425, 424, 439, 440), (418, 417, 432, 433), (426, 425, 440, 441), (419, 418, 433, 434), (446, 445, 460, 461), (439, 438, 453, 454), (432, 296, 447), (205, 446, 461), (440, 439, 454, 455), (433, 432, 447, 448), (441, 440, 455, 456), (434, 433, 448, 449), (442, 441, 456, 457), (435, 434, 449, 450), (443, 442, 457, 458), (436, 435, 450, 451), (444, 443, 458, 459), (437, 436, 451, 452), (445, 444, 459, 460), (438, 437, 452, 453), (450, 449, 464, 465), (458, 457, 472, 473), (451, 450, 465, 466), (459, 458, 473, 474), (452, 451, 466, 467), (460, 459, 474, 475), (453, 452, 467, 468), (461, 460, 475, 476), (454, 453, 468, 469), (447, 296, 462), (205, 461, 476), (455, 454, 469, 470), (448, 447, 462, 463), (456, 455, 470, 471), (449, 448, 463, 464), (457, 456, 471, 472), (469, 468, 6, 7), (462, 296, 0), (205, 476, 481), (470, 469, 7, 8), (463, 462, 0, 1), (471, 470, 8, 477), (464, 463, 1, 2), (472, 471, 477, 478), (465, 464, 2, 3), (473, 472, 478, 479), (466, 465, 3, 4), (474, 473, 479, 9), (467, 466, 4, 5), (475, 474, 9, 480), (468, 467, 5, 6), (476, 475, 480, 481)])
me_sphere_008.polygons.foreach_set('use_smooth', [True] * 512)
me_sphere_008.materials.append(mat_material_002)
me_sphere_008.use_remesh_preserve_volume = False
me_sphere_008.use_remesh_preserve_attributes = False
me_sphere_008.use_mirror_vertex_groups = False
me_sphere_008.update()
me_cube_000 = bpy.data.meshes.new('Cube.000')
me_cube_000.from_pydata([(0.1907, -0.9397, -0.3856), (0.6068, -1.315, 0.7387), (-0.4158, 1.01, -0.6994), (0.0002591, 0.634, 0.4249), (0.8696, -1.546, -0.1379), (1.117, -1.86, 0.9737), (0.1987, 0.1799, -0.3641), (0.4464, -0.1339, 0.7475)], [], [(0, 1, 3, 2), (2, 3, 7, 6), (6, 7, 5, 4), (4, 5, 1, 0), (2, 6, 4, 0), (7, 3, 1, 5)])
me_cube_000.materials.append(mat_material_002)
me_cube_000.use_remesh_preserve_volume = False
me_cube_000.use_remesh_preserve_attributes = False
me_cube_000.use_mirror_vertex_groups = False
me_cube_000.update()
me_cube_001 = bpy.data.meshes.new('Cube.001')
me_cube_001.from_pydata([(-0.05047, -1.219, -0.6379), (0.6176, -1.773, 1.055), (-0.877, 1.762, -1.13), (-0.2089, 1.208, 0.5627), (1.232, -2.045, -0.3133), (1.557, -2.538, 1.378), (0.2094, 0.5627, -0.6538), (0.534, 0.07041, 1.037)], [], [(0, 1, 3, 2), (2, 3, 7, 6), (6, 7, 5, 4), (4, 5, 1, 0), (2, 6, 4, 0), (7, 3, 1, 5)])
me_cube_001.materials.append(mat_material)
me_cube_001.use_remesh_preserve_volume = False
me_cube_001.use_remesh_preserve_attributes = False
me_cube_001.use_mirror_vertex_groups = False
me_cube_001.update()

# ---- objects
ob_sphere_003 = bpy.data.objects.new('Sphere.003', me_sphere_002)
ob_sphere_002 = bpy.data.objects.new('Sphere.002', me_sphere_001)
ob_sphere_001 = bpy.data.objects.new('Sphere.001', me_sphere_000)
ob_sphere_000 = bpy.data.objects.new('Sphere.000', me_sphere_008)
ob_cube_000 = bpy.data.objects.new('Cube.000', me_cube_000)
ob_cube_002 = bpy.data.objects.new('Cube.002', me_cube_001)
ob_point = bpy.data.objects.new('Point', light_point)
ob_lamp = bpy.data.objects.new('Lamp', light_lamp)
ob_camera = bpy.data.objects.new('Camera', cam_camera)

# ---- transforms, parenting, visibility, modifiers, constraints
ob_sphere_003.location = (-0.07762, 0.06125, 0.2771)
ob_sphere_003.rotation_euler = (0.0, -0.0, -3.419)
ob_sphere_003.scale = (0.2549, 0.2549, 0.2549)
ob_sphere_003.lineart.crease_threshold = 0.0
ob_sphere_002.location = (-0.01956, -0.4281, 0.3383)
ob_sphere_002.rotation_euler = (0.0, -0.0, -3.419)
ob_sphere_002.scale = (0.2549, 0.2549, 0.2549)
ob_sphere_002.lineart.crease_threshold = 0.0
ob_sphere_001.location = (0.2951, -0.2952, 0.1757)
ob_sphere_001.rotation_euler = (0.0, -0.0, -3.419)
ob_sphere_001.scale = (0.4173, 0.4173, 0.4173)
ob_sphere_001.lineart.crease_threshold = 0.0
ob_sphere_000.location = (-0.001324, 0.2776, -0.2559)
ob_sphere_000.rotation_euler = (0.0, -0.0, -3.419)
ob_sphere_000.scale = (0.8215, 0.8215, 0.8215)
ob_sphere_000.lineart.crease_threshold = 0.0
ob_cube_000.location = (0.1316, 0.1807, -0.07651)
ob_cube_000.rotation_euler = (-2.298, 0.0414, -15.28)
ob_cube_000.scale = (0.3427, 0.3427, 0.3427)
ob_cube_000.lineart.crease_threshold = 0.0
_m = ob_cube_000.modifiers.new('Subsurf', 'SUBSURF')
_m.uv_smooth = 'PRESERVE_CORNERS'
_m.levels = 3
_m.render_levels = 3
_m.show_only_control_edges = False
_m = ob_cube_000.modifiers.new('Subsurf.002', 'SUBSURF')
_m.uv_smooth = 'PRESERVE_CORNERS'
_m.levels = 4
_m.render_levels = 4
_m.show_only_control_edges = False
_m.use_creases = False
_m = ob_cube_000.modifiers.new('Displace.001', 'DISPLACE')
_m.mid_level = 0.2105
_m.strength = 2.0
_m = ob_cube_000.modifiers.new('Displace', 'DISPLACE')
_m.mid_level = 0.6035
_m.strength = -1.0
_m = ob_cube_000.modifiers.new('Subsurf.001', 'SUBSURF')
_m.uv_smooth = 'PRESERVE_CORNERS'
_m.quality = 1
_m.render_levels = 1
_m.show_only_control_edges = False
_m.use_creases = False
ob_cube_002.location = (0.1147, 0.1813, 0.02649)
ob_cube_002.rotation_euler = (0.3581, -3.2, -5.902)
ob_cube_002.scale = (0.2521, 0.2521, 0.2521)
ob_cube_002.lineart.crease_threshold = 0.0
_m = ob_cube_002.modifiers.new('Subsurf', 'SUBSURF')
_m.uv_smooth = 'PRESERVE_CORNERS'
_m.levels = 3
_m.render_levels = 3
_m.show_only_control_edges = False
_m = ob_cube_002.modifiers.new('Subsurf.002', 'SUBSURF')
_m.uv_smooth = 'PRESERVE_CORNERS'
_m.levels = 5
_m.render_levels = 5
_m.show_only_control_edges = False
_m.use_creases = False
_m = ob_cube_002.modifiers.new('Displace.001', 'DISPLACE')
_m.mid_level = 0.0
_m.strength = 2.0
_m = ob_cube_002.modifiers.new('Displace', 'DISPLACE')
_m.mid_level = 0.514
_m.strength = 0.2
ob_point.location = (-2.456, -2.512, 6.14)
ob_point.lineart.crease_threshold = 0.0
ob_lamp.location = (4.076, 1.005, 5.904)
ob_lamp.rotation_euler = (0.0, 1.222, 0.8727)
ob_lamp.lock_rotations_4d = False
ob_lamp.empty_display_type = 'ARROWS'
ob_lamp.color = (0.0, 0.0, 0.0, 0.0)
ob_lamp.lineart.crease_threshold = 0.0
ob_camera.location = (0.07592, 0.07578, 5.0)
ob_camera.rotation_euler = (0.0, -0.0, -6.283)
ob_camera.lock_rotations_4d = False
ob_camera.empty_display_type = 'ARROWS'
ob_camera.color = (0.0, 0.0, 0.0, 0.0)
ob_camera.display_type = 'WIRE'
ob_camera.lineart.crease_threshold = 0.0

# ---- collection membership
col_collection_1.objects.link(ob_sphere_003)
col_collection_1.objects.link(ob_sphere_002)
col_collection_1.objects.link(ob_sphere_001)
col_collection_1.objects.link(ob_sphere_000)
col_collection_1.objects.link(ob_cube_000)
col_collection_1.objects.link(ob_cube_002)
col_collection_1.objects.link(ob_point)
col_collection_1.objects.link(ob_lamp)
col_collection_1.objects.link(ob_camera)

# ---- scene / render settings (as saved in the file)
scene.camera = ob_camera
scene.frame_start = 0; scene.frame_end = 59; scene.frame_set(2)
scene.render.engine = 'BLENDER_EEVEE_NEXT'
scene.render.image_settings.compression = 90
scene.render.resolution_x = 1000
scene.render.resolution_y = 1000
scene.render.resolution_percentage = 12
scene.render.dither_intensity = 0.0
scene.render.bake_margin = 2
scene.render.bake_bias = 0.0
scene.cycles.use_denoising = False
scene.cycles.samples = 10
scene.cycles.sampling_pattern = 'TABULATED_SOBOL'
scene.cycles.light_sampling_threshold = 0.0
scene.cycles.use_adaptive_sampling = False
scene.cycles.use_light_tree = False
scene.cycles.blur_glossy = 0.0
scene.cycles.volume_bounces = 1
scene.cycles.pixel_filter_type = 'GAUSSIAN'
scene.cycles.sample_clamp_indirect = 0.0
scene.view_settings.view_transform = 'Standard'
bpy.context.view_layer.update()
